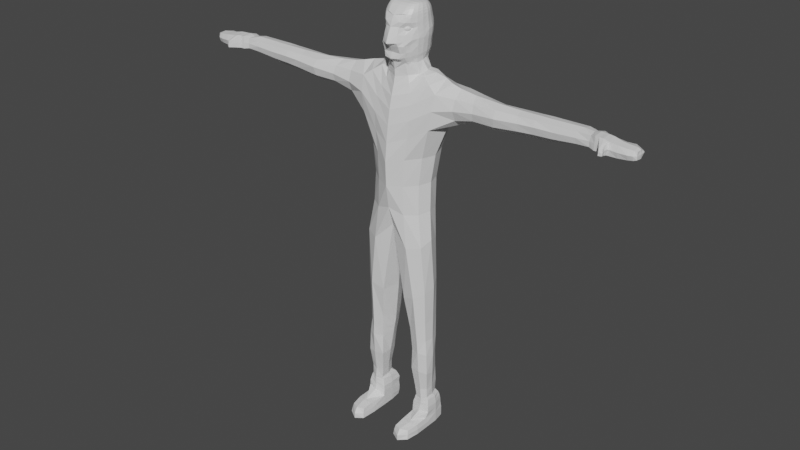 # Source: NPC1.blend  (saved by Blender 3.1.7; exported with 4.5.12 LTS)
import bpy
from mathutils import Matrix  # noqa: F401  (used for matrix-valued properties, if any)

bpy.ops.wm.read_factory_settings(use_empty=True)
scene = bpy.context.scene
scene.name = 'Scene'

# ---- collections
col_collection = bpy.data.collections.new('Collection'); scene.collection.children.link(col_collection)

# ---- materials (node trees are filled in below, after node groups)
mat_material = bpy.data.materials.new('Material')
mat_material.alpha_threshold = 0.0
mat_material.use_transparent_shadow = False
mat_material.line_color = (0.0, 0.0, 0.0, 1.0)

# ---- material node trees
mat_material.use_nodes = True; mat_material.node_tree.nodes.clear()
_N = mat_material.node_tree.nodes; _L = mat_material.node_tree.links
n0 = _N.new('ShaderNodeOutputMaterial'); n0.name = 'Material Output'; n0.location = (300, 300)
n1 = _N.new('ShaderNodeBsdfPrincipled'); n1.name = 'Principled BSDF'; n1.location = (10, 300)
n1.distribution = 'GGX'
n1.subsurface_method = 'RANDOM_WALK_SKIN'
n1.inputs[2].default_value = 0.4
n1.inputs[3].default_value = 1.45
n1.inputs[27].default_value = (0.0, 0.0, 0.0, 1.0)
n1.inputs[28].default_value = 1.0
_L.new(n1.outputs[0], n0.inputs[0])
n0.is_active_output = True

# ---- world
world_world = bpy.data.worlds.new('World'); scene.world = world_world
world_world.use_nodes = True; world_world.node_tree.nodes.clear()
_N = world_world.node_tree.nodes; _L = world_world.node_tree.links
n0 = _N.new('ShaderNodeOutputWorld'); n0.name = 'World Output'; n0.location = (300, 300)
n1 = _N.new('ShaderNodeBackground'); n1.name = 'Background'; n1.location = (10, 300)
n1.inputs[0].default_value = (0.05088, 0.05088, 0.05088, 1.0)
_L.new(n1.outputs[0], n0.inputs[0])
n0.is_active_output = True
world_world.color = (0.05088, 0.05088, 0.05088)
world_world.use_sun_shadow = False
world_world.sun_shadow_jitter_overblur = 0.0

# ---- meshes
me_cube = bpy.data.meshes.new('Cube')
me_cube.from_pydata([(0.4589, 0.1619, 4.434), (0.5248, 0.1221, 2.042), (0.4238, -0.2248, 4.399), (0.5623, -0.2052, 1.985), (0.0, 0.2297, 3.536), (0.0, -0.4859, 4.363), (0.0, -0.3232, 3.656), (0.0, 0.4239, 4.424), (0.5255, -0.2867, 3.382), (0.2856, -0.2409, 1.832), (0.4825, 0.139, 3.396), (0.2656, 0.191, 1.906), (0.3103, 0.1309, 1.4), (0.3124, -0.2173, 1.42), (0.5959, -0.2039, 1.399), (0.5404, 0.09476, 1.334), (0.3776, 0.07781, 0.7805), (0.3497, -0.1808, 0.6925), (0.5804, -0.1649, 0.7136), (0.5359, 0.1305, 0.7482), (0.3569, 0.1614, 0.5119), (0.3515, -0.1656, 0.5053), (0.6074, -0.162, 0.5079), (0.5732, 0.1562, 0.5002), (0.3173, 0.2143, 0.3801), (0.3206, -0.1876, 0.3802), (0.6323, -0.1881, 0.3804), (0.6033, 0.1762, 0.3749), (0.3299, 0.198, 0.02347), (0.3109, -0.1957, 0.0132), (0.6398, -0.1957, 0.0132), (0.6157, 0.1914, 0.02572), (0.6155, 0.1916, 0.1932), (0.3177, 0.2138, 0.1928), (0.3142, -0.2024, 0.1937), (0.6227, -0.2372, 0.1908), (0.329, -0.7241, 0.01587), (0.6151, -0.7018, 0.02209), (0.3486, -0.6848, 0.1759), (0.5933, -0.6637, 0.1686), (0.6914, 0.2333, 5.434), (0.6167, -0.2626, 5.345), (0.0, 0.4513, 5.347), (0.0, -0.4717, 5.054), (0.4068, 0.226, 6.114), (0.4009, -0.09247, 6.096), (0.0, 0.3538, 5.98), (0.0, -0.3045, 5.92), (1.294, 0.1444, 5.651), (1.32, -0.1401, 5.639), (1.262, 0.1947, 5.931), (1.308, -0.1167, 5.884), (2.088, 0.0696, 5.672), (2.103, -0.1572, 5.692), (2.121, 0.1273, 5.916), (2.051, -0.1219, 5.901), (2.563, 0.08432, 5.688), (2.626, -0.1432, 5.719), (2.508, 0.1095, 5.935), (2.663, -0.1319, 5.916), (3.219, 0.07021, 5.765), (3.216, -0.1543, 5.768), (3.202, 0.07512, 5.925), (3.228, -0.142, 5.932), (3.364, 0.1009, 5.751), (3.367, -0.1914, 5.755), (3.366, 0.07821, 5.922), (3.367, -0.1738, 5.955), (3.502, 0.1079, 5.737), (3.51, -0.2088, 5.749), (3.532, 0.05391, 5.907), (3.511, -0.1922, 5.941), (3.795, 0.04979, 5.763), (3.803, -0.186, 5.755), (3.796, 0.04849, 5.901), (3.8, -0.1828, 5.908), (3.907, 0.003695, 5.791), (3.921, -0.1549, 5.774), (3.904, 0.003908, 5.87), (3.919, -0.1506, 5.889), (3.472, -0.3569, 5.873), (3.472, -0.3649, 5.784), (3.519, -0.3308, 5.875), (3.522, -0.3376, 5.781), (0.7236, 0.2586, 5.963), (0.6831, -0.1946, 5.895), (0.0, 0.4225, 5.79), (0.0, -0.3987, 5.567), (0.0, 0.2848, 6.216), (0.0, -0.2744, 6.16), (0.2421, 0.1943, 6.274), (0.2426, -0.05901, 6.254), (0.0, 0.3946, 6.482), (0.0, -0.3365, 6.437), (0.2526, 0.2665, 6.497), (0.2761, -0.08114, 6.448), (0.0, 0.4004, 6.979), (0.0, -0.04566, 7.135), (0.2058, 0.215, 7.094), (0.2274, -0.0002456, 7.121), (0.2443, 0.2497, 7.005), (0.2721, -0.08338, 7.021), (0.0, 0.2915, 7.108), (0.0, -0.2328, 7.03), (0.0, -0.3691, 6.812), (0.2722, 0.2693, 6.819), (0.2841, -0.09356, 6.801), (0.0, 0.4305, 6.778), (0.4547, 0.1543, 3.931), (0.4411, -0.2459, 3.913), (0.5102, -0.03641, 4.417), (0.3111, -0.3943, 3.343), (0.2676, 0.3157, 4.441), (0.5835, -0.102, 3.476), (0.2364, 0.3235, 3.325), (0.2353, -0.3748, 4.376), (0.0, 0.4472, 4.91), (0.0, -0.4297, 3.983), (0.2075, -0.01299, 1.692), (0.0, 0.4806, 3.914), (0.446, -0.3006, 1.888), (0.5888, -0.03539, 2.029), (0.4045, 0.2094, 2.015), (0.0, -0.1036, 3.495), (0.2145, -0.3155, 2.402), (0.5677, -0.2329, 2.552), (0.5266, 0.1141, 2.71), (0.1993, 0.1949, 2.621), (0.2405, -0.01647, 1.504), (0.4673, -0.2757, 1.432), (0.6116, -0.04977, 1.359), (0.4229, 0.15, 1.35), (0.5359, 0.1119, 1.63), (0.2879, 0.1631, 1.627), (0.3014, -0.2263, 1.603), (0.5673, -0.1937, 1.662), (0.3392, -0.04627, 0.7567), (0.4737, -0.2043, 0.6998), (0.592, -0.04197, 0.7346), (0.4518, 0.1563, 0.7737), (0.5303, 0.1165, 1.029), (0.3403, 0.1111, 1.058), (0.3092, -0.2295, 1.071), (0.6096, -0.2077, 1.044), (0.332, 0.007571, 0.5081), (0.491, -0.2051, 0.5105), (0.6139, 0.01549, 0.5043), (0.4698, 0.1933, 0.5081), (0.5817, -0.163, 0.5514), (0.5338, 0.1176, 0.5614), (0.3861, 0.08102, 0.5824), (0.3712, -0.174, 0.5415), (0.3113, 0.01342, 0.3804), (0.4839, -0.2123, 0.3828), (0.6385, 0.01333, 0.3795), (0.4751, 0.2216, 0.3804), (0.6213, -0.1771, 0.4419), (0.5955, 0.1662, 0.4395), (0.3325, 0.1949, 0.4396), (0.3374, -0.1765, 0.4411), (0.3118, 0.0133, 0.01368), (0.4753, -0.1957, 0.0132), (0.6397, 0.01339, 0.01328), (0.4753, 0.2184, 0.01495), (0.6157, 0.1918, 0.104), (0.3245, 0.2052, 0.2869), (0.3122, -0.1986, 0.1034), (0.635, -0.1898, 0.2869), (0.6071, 0.181, 0.2863), (0.3203, 0.2106, 0.1032), (0.3145, -0.1942, 0.2873), (0.6396, -0.1976, 0.1028), (0.311, 0.01328, 0.1927), (0.6398, 0.01337, 0.1926), (0.4798, -0.4673, 0.2069), (0.4751, 0.2221, 0.1927), (0.4683, -0.7913, -0.004852), (0.3386, -0.7121, 0.1007), (0.6055, -0.6866, 0.0984), (0.4688, -0.7286, 0.1851), (0.3112, -0.465, 0.0134), (0.3411, -0.4973, 0.1967), (0.6221, -0.4751, 0.1849), (0.6398, -0.4644, 0.0132), (0.752, 0.02447, 5.342), (0.3643, 0.3718, 5.373), (0.3069, -0.3608, 5.169), (0.0, 0.4438, 5.618), (0.5287, 0.1909, 4.923), (0.4802, -0.2178, 4.857), (0.0, -0.4998, 4.752), (0.8371, 0.01831, 6.047), (0.3486, 0.3528, 5.822), (0.3224, -0.3043, 5.68), (0.0, 0.3231, 6.064), (0.7461, 0.3301, 5.8), (0.665, -0.2626, 5.651), (0.0, -0.4372, 5.329), (1.301, -0.02107, 5.585), (1.262, 0.01261, 5.969), (1.303, 0.2407, 5.795), (1.33, -0.1727, 5.76), (0.9912, -0.1209, 5.554), (0.9928, -0.1293, 5.881), (1.018, 0.2508, 5.649), (1.004, 0.2374, 5.951), (2.121, -0.04419, 5.608), (2.053, -0.002145, 5.942), (2.086, 0.1318, 5.79), (2.086, -0.1808, 5.811), (1.695, -0.1755, 5.656), (1.691, -0.1396, 5.9), (1.69, 0.1343, 5.901), (1.69, 0.08619, 5.649), (2.509, -0.05176, 5.628), (2.607, -0.01866, 5.952), (2.516, 0.1342, 5.809), (2.676, -0.1652, 5.826), (2.339, -0.1284, 5.913), (2.32, 0.119, 5.924), (2.341, 0.07503, 5.678), (2.337, -0.1473, 5.707), (3.205, -0.03841, 5.761), (3.209, -0.02012, 5.944), (3.208, 0.08532, 5.847), (3.218, -0.1556, 5.85), (3.072, 0.1016, 5.942), (3.085, 0.0992, 5.729), (3.012, -0.1452, 5.756), (3.017, -0.1306, 5.923), (3.365, -0.0347, 5.751), (3.366, -0.0116, 5.964), (3.365, 0.1172, 5.848), (3.365, -0.1863, 5.855), (3.306, -0.1852, 5.752), (3.307, -0.1724, 5.958), (3.3, 0.09942, 5.937), (3.305, 0.09936, 5.749), (3.507, -0.04539, 5.738), (3.512, -0.03109, 5.961), (3.518, 0.1165, 5.839), (3.529, -0.2237, 5.843), (3.437, 0.0696, 5.916), (3.43, 0.1061, 5.745), (3.434, -0.1989, 5.746), (3.435, -0.1805, 5.957), (3.814, -0.05849, 5.732), (3.794, -0.06346, 5.923), (3.806, 0.09642, 5.83), (3.801, -0.2153, 5.831), (3.664, 0.042, 5.898), (3.665, 0.0705, 5.752), (3.663, -0.2014, 5.748), (3.662, -0.197, 5.924), (3.926, -0.05935, 5.767), (3.92, -0.05809, 5.892), (3.921, 0.03629, 5.831), (3.922, -0.1591, 5.832), (3.88, -0.1729, 5.763), (3.878, -0.1682, 5.9), (3.867, 0.02341, 5.882), (3.87, 0.02622, 5.778), (3.473, -0.3629, 5.829), (3.522, -0.3358, 5.829), (3.498, -0.3531, 5.781), (3.497, -0.3459, 5.875), (3.425, -0.2737, 5.908), (3.506, -0.2726, 5.904), (3.507, -0.2826, 5.766), (3.424, -0.2842, 5.772), (0.4872, 0.08506, 6.119), (0.2228, 0.3011, 5.999), (0.2154, -0.2098, 5.965), (0.5489, 0.2427, 6.027), (0.5393, -0.1523, 5.999), (0.0, 0.3899, 5.898), (0.0, -0.3499, 5.764), (0.2476, -0.06611, 6.324), (0.2603, 0.05409, 6.271), (0.167, 0.2573, 6.25), (0.1799, -0.1786, 6.233), (0.3047, -0.06752, 6.099), (0.0, -0.2746, 6.048), (0.2988, 0.206, 6.13), (0.0, -0.4675, 6.585), (0.3049, 0.09984, 6.464), (0.1728, 0.3516, 6.499), (0.1954, -0.2758, 6.433), (0.0, 0.33, 6.341), (0.2452, 0.2377, 6.372), (0.0, -0.2978, 6.282), (0.0, 0.1422, 7.136), (0.2957, 0.1014, 7.021), (0.1724, 0.3465, 6.992), (0.1946, -0.1881, 7.024), (0.2585, 0.2564, 6.925), (0.2994, -0.09511, 6.63), (0.0, 0.425, 6.893), (0.2221, 0.1222, 7.111), (0.1609, 0.2527, 7.097), (0.1756, -0.03204, 7.13), (0.2237, 0.2346, 7.062), (0.2524, -0.04886, 7.087), (0.0, 0.3609, 7.051), (0.0, -0.1639, 7.092), (0.0, -0.2956, 6.964), (0.2719, 0.2786, 6.665), (0.2779, -0.1025, 6.927), (0.0, 0.4234, 6.645), (0.1794, -0.22, 6.782), (0.1855, 0.3795, 6.813), (0.3246, 0.09806, 6.813), (0.3275, 0.1024, 6.639), (0.1791, 0.3721, 6.669), (0.1864, -0.3009, 6.6), (0.1874, -0.1351, 7.09), (0.1644, 0.3126, 7.052), (0.2632, 0.1109, 7.079), (0.1759, -0.2531, 6.95), (0.179, 0.3642, 6.914), (0.1668, 0.1334, 7.126), (0.2832, 0.09906, 6.36), (0.1788, -0.2291, 6.313), (0.3128, 0.097, 6.934), (0.1768, 0.2804, 6.09), (0.3418, 0.07284, 6.132), (0.1728, 0.3064, 6.36), (0.2718, -0.257, 5.843), (0.2854, 0.3271, 5.923), (0.689, 0.07648, 6.078), (3.466, -0.2838, 5.762), (3.421, -0.2781, 5.842), (3.514, -0.2788, 5.837), (3.502, -0.3572, 5.828), (3.884, -0.05889, 5.744), (3.881, 0.08046, 5.831), (3.876, -0.05858, 5.914), (3.931, -0.05891, 5.832), (3.662, -0.06122, 5.936), (3.664, -0.2259, 5.834), (3.664, -0.06015, 5.73), (3.879, -0.1967, 5.831), (3.432, -0.01782, 5.964), (3.467, -0.2726, 5.916), (3.431, -0.03794, 5.747), (3.666, 0.09896, 5.831), (3.305, -0.03474, 5.748), (3.303, 0.1177, 5.848), (3.304, -0.01035, 5.967), (3.432, 0.1201, 5.845), (3.064, -0.02266, 5.963), (3.004, -0.1609, 5.842), (3.067, -0.04305, 5.721), (3.307, -0.1813, 5.854), (2.357, -0.1748, 5.823), (2.324, -0.04451, 5.615), (2.326, 0.1348, 5.795), (3.076, 0.1157, 5.839), (1.66, -0.05699, 5.56), (1.699, 0.1554, 5.781), (1.65, -0.001876, 5.953), (2.319, -0.01288, 5.949), (1.004, 0.01688, 6.003), (1.033, 0.3461, 5.821), (0.9785, -0.01538, 5.456), (1.718, -0.2074, 5.79), (0.3269, -0.3533, 5.451), (0.3596, 0.3715, 5.642), (0.1782, -0.1838, 6.076), (0.2583, -0.3737, 4.815), (0.5755, -0.02078, 4.87), (0.9908, -0.1847, 5.714), (0.4785, -0.47, 0.01536), (0.4975, -0.5295, 0.2083), (0.6409, -0.4674, 0.1041), (0.4696, -0.7923, 0.08669), (0.4753, 0.2221, 0.287), (0.4749, -0.2342, 0.2867), (0.6396, 0.0133, 0.287), (0.3109, 0.01339, 0.287), (0.3109, 0.01336, 0.1029), (0.6398, 0.01336, 0.1029), (0.3205, -0.4813, 0.1083), (0.4753, 0.01341, 0.0132), (0.4892, -0.2111, 0.4458), (0.4756, 0.2073, 0.44), (0.3217, 0.01278, 0.4394), (0.4753, 0.2223, 0.1029), (0.4886, -0.2072, 0.5469), (0.4514, 0.1401, 0.5748), (0.3552, -0.03456, 0.5662), (0.6281, 0.01387, 0.4393), (0.2972, -0.04242, 1.075), (0.6111, -0.05833, 1.018), (0.4698, -0.2532, 1.064), (0.5858, -0.02397, 0.5583), (0.5915, -0.04233, 1.658), (0.2252, -0.01445, 1.597), (0.457, -0.281, 1.629), (0.4328, 0.1553, 1.042), (0.1367, -0.02036, 2.407), (0.3942, 0.2235, 2.703), (0.6018, -0.04305, 2.619), (0.4241, -0.3534, 2.483), (0.2503, -0.3769, 3.901), (0.311, 0.3494, 4.951), (0.2076, 0.4037, 3.89), (0.523, -0.06041, 3.943), (0.4124, 0.1898, 1.623), (0.2641, -0.07235, 6.381), (0.2046, 0.234, 6.287), (0.1423, -0.214, 6.259), (0.0, -0.3805, 6.529), (0.2995, 0.007652, 6.456), (0.2143, 0.316, 6.503), (0.1413, -0.3268, 6.427), (0.0, 0.3677, 6.399), (0.241, 0.212, 6.326), (0.0, 0.04471, 7.141), (0.2937, 0.001791, 7.022), (0.2094, 0.3021, 6.998), (0.1369, -0.2224, 7.025), (0.2521, 0.2535, 6.968), (0.2892, -0.08855, 6.533), (0.0, 0.4152, 6.939), (0.2275, 0.05445, 7.119), (0.1876, 0.2312, 7.095), (0.1319, -0.0425, 7.133), (0.2137, 0.225, 7.082), (0.264, -0.06901, 7.057), (0.0, 0.3328, 7.082), (0.0, -0.2015, 7.06), (0.0, -0.3398, 6.89), (0.2765, 0.277, 6.749), (0.2784, -0.1146, 6.869), (0.0, 0.4292, 6.714), (0.1155, -0.319, 6.811), (0.2312, 0.3314, 6.819), (0.311, -0.007261, 6.8), (0.2538, 0.1322, 6.294), (0.1179, 0.271, 6.264), (0.2033, -0.1502, 6.27), (0.0, -0.4229, 6.701), (0.2853, 0.1942, 6.481), (0.1236, 0.3776, 6.49), (0.2348, -0.186, 6.436), (0.0, 0.2975, 6.29), (0.2493, 0.2599, 6.426), (0.0, -0.3646, 6.338), (0.0, 0.2287, 7.125), (0.2758, 0.1863, 7.015), (0.1282, 0.3791, 6.985), (0.2363, -0.1507, 7.023), (0.2654, 0.2619, 6.877), (0.2894, -0.09431, 6.71), (0.0, 0.4297, 6.839), (0.2139, 0.1802, 7.102), (0.1242, 0.2759, 7.102), (0.2074, -0.01688, 7.125), (0.2346, 0.2435, 7.036), (0.2392, -0.02437, 7.109), (0.0, 0.3825, 7.016), (0.0, -0.1138, 7.117), (0.0, -0.2647, 7.005), (0.2603, 0.2713, 6.58), (0.2762, -0.09396, 6.978), (0.0, 0.4126, 6.569), (0.2456, -0.1483, 6.786), (0.1318, 0.4095, 6.796), (0.3063, 0.1927, 6.816), (0.3325, 0.1035, 6.738), (0.3145, 0.09809, 6.543), (0.321, 0.00605, 6.633), (0.3091, 0.202, 6.651), (0.1852, 0.3822, 6.747), (0.1718, 0.3614, 6.586), (0.2268, 0.3319, 6.672), (0.1246, 0.4015, 6.658), (0.186, -0.2715, 6.692), (0.1938, -0.3152, 6.535), (0.1243, -0.3854, 6.59), (0.2536, -0.1993, 6.617), (0.1925, -0.1644, 7.059), (0.1814, -0.09281, 7.114), (0.2247, -0.1017, 7.088), (0.1382, -0.155, 7.091), (0.1684, 0.3323, 7.024), (0.1616, 0.2874, 7.077), (0.1251, 0.3425, 7.051), (0.1957, 0.2762, 7.055), (0.281, 0.1055, 7.053), (0.2438, 0.117, 7.098), (0.2471, 0.1814, 7.07), (0.2666, 0.02698, 7.085), (0.1905, -0.2202, 6.989), (0.1849, -0.266, 6.874), (0.2323, -0.2009, 6.94), (0.1758, 0.3567, 6.956), (0.1824, 0.3717, 6.868), (0.22, 0.3146, 6.92), (0.1308, 0.4013, 6.905), (0.1711, 0.04999, 7.133), (0.1633, 0.2036, 7.114), (0.1969, 0.1275, 7.12), (0.1272, 0.1392, 7.131), (0.2952, 0.1011, 6.403), (0.2723, 0.08498, 6.328), (0.2769, 0.0353, 6.35), (0.2707, 0.1725, 6.368), (0.1779, -0.2716, 6.36), (0.1787, -0.1991, 6.282), (0.1376, -0.2605, 6.301), (0.2086, -0.1654, 6.308), (0.3062, 0.09855, 6.981), (0.3183, 0.09706, 6.878), (0.3055, -0.006498, 6.928), (0.2919, 0.1863, 6.931), (0.1743, 0.3381, 6.417), (0.1674, 0.2743, 6.312), (0.2104, 0.2805, 6.371), (0.1282, 0.3216, 6.347), (0.1233, 0.2882, 6.303), (0.2068, 0.2517, 6.325), (0.2125, 0.3069, 6.428), (0.2985, 0.1882, 6.878), (0.3082, -0.01057, 6.869), (0.3011, -0.004061, 6.979), (0.1201, -0.3398, 6.347), (0.2613, 0.1514, 6.329), (0.2897, 0.01826, 6.394), (0.1254, 0.2192, 7.119), (0.1914, 0.1896, 7.109), (0.2025, 0.05375, 7.127), (0.1317, 0.4071, 6.855), (0.2257, 0.322, 6.873), (0.215, 0.3091, 6.961), (0.2341, -0.2053, 6.871), (0.1226, -0.3217, 6.888), (0.1196, -0.2604, 6.994), (0.2481, 0.0426, 7.106), (0.2313, 0.1799, 7.09), (0.2625, 0.1842, 7.046), (0.1901, 0.2573, 7.077), (0.1241, 0.315, 7.079), (0.1266, 0.3631, 7.02), (0.1351, -0.1082, 7.116), (0.2156, -0.06649, 7.112), (0.2324, -0.1275, 7.058), (0.2361, -0.1973, 6.549), (0.1336, -0.3677, 6.541), (0.1155, -0.359, 6.705), (0.1176, 0.3915, 6.579), (0.2187, 0.3229, 6.587), (0.2325, 0.3367, 6.752), (0.2951, 0.1974, 6.562), (0.31, 0.003068, 6.536), (0.3153, -0.003027, 6.717), (0.3149, 0.2018, 6.743), (0.13, 0.4089, 6.73), (0.2561, -0.171, 6.7), (0.14, -0.1902, 7.06), (0.2028, 0.2915, 7.029), (0.2823, 0.0123, 7.057), (0.2349, -0.1795, 6.987), (0.1296, 0.3921, 6.948), (0.1294, 0.04631, 7.138), (0.279, 0.1877, 6.416), (0.2236, -0.1779, 6.365), (0.2854, 0.1867, 6.976), (0.129, 0.3574, 6.404), (0.1709, -0.2077, 6.735), (0.2198, -0.2052, 6.761), (0.1684, -0.2519, 6.761), (0.1205, -0.2375, 6.761), (0.1422, -0.1819, 6.761), (0.2036, -0.162, 6.761), (0.1995, -0.2335, 6.803), (0.1382, -0.2534, 6.803), (0.122, -0.2102, 6.803), (0.1734, -0.1635, 6.803), (0.2213, -0.1779, 6.803), (0.1709, -0.2077, 6.829), (0.1694, -0.2337, 6.742), (0.1996, -0.2063, 6.742), (0.1981, -0.2322, 6.757), (0.2189, -0.1794, 6.757), (0.1901, -0.1808, 6.742), (0.1412, -0.2252, 6.742), (0.1398, -0.2512, 6.757), (0.154, -0.1925, 6.742), (0.1244, -0.21, 6.757), (0.1733, -0.1657, 6.757), (0.2293, -0.1887, 6.782), (0.2198, -0.1633, 6.782), (0.1863, -0.2488, 6.782), (0.2165, -0.2214, 6.782), (0.122, -0.2521, 6.782), (0.1502, -0.2606, 6.782), (0.1253, -0.194, 6.782), (0.1125, -0.2267, 6.782), (0.1916, -0.1548, 6.782), (0.1555, -0.1665, 6.782), (0.2174, -0.2054, 6.807), (0.1685, -0.2497, 6.807), (0.1229, -0.236, 6.807), (0.1436, -0.1832, 6.807), (0.202, -0.1642, 6.807), (0.1877, -0.2229, 6.822), (0.2005, -0.1902, 6.822), (0.1517, -0.2346, 6.822), (0.1422, -0.2091, 6.822), (0.1724, -0.1817, 6.822)], [], [(408, 132, 15, 131), (407, 110, 2, 109), (406, 112, 0, 108), (405, 116, 42, 185), (404, 115, 5, 117), (403, 125, 8, 111), (402, 126, 10, 113), (401, 127, 4, 114), (400, 124, 6, 123), (399, 140, 19, 139), (398, 134, 13, 129), (397, 133, 12, 128), (396, 135, 14, 130), (395, 148, 22, 146), (394, 142, 17, 137), (393, 143, 18, 138), (392, 141, 16, 136), (391, 156, 26, 154), (390, 150, 20, 144), (389, 149, 23, 147), (388, 151, 21, 145), (387, 164, 31, 163), (386, 158, 24, 152), (385, 157, 27, 155), (384, 159, 25, 153), (383, 162, 30, 161), (382, 180, 36, 177), (381, 171, 30, 162), (380, 169, 28, 160), (379, 165, 33, 172), (378, 167, 35, 173), (377, 170, 34, 174), (376, 168, 32, 175), (375, 177, 36, 176), (374, 182, 39, 178), (373, 181, 38, 179), (372, 183, 37, 176), (371, 202, 49, 201), (370, 188, 40, 184), (369, 189, 41, 186), (368, 281, 91, 441, 280), (367, 187, 86, 192), (366, 196, 85, 193), (365, 210, 53, 209), (364, 204, 48, 198), (363, 205, 50, 200), (362, 203, 51, 199), (361, 218, 59, 215), (360, 211, 55, 207), (359, 212, 54, 208), (358, 213, 52, 206), (357, 226, 62, 224), (356, 219, 58, 216), (355, 220, 56, 214), (354, 221, 57, 217), (353, 234, 65, 233), (352, 227, 60, 222), (351, 228, 61, 225), (350, 229, 63, 223), (349, 242, 70, 240), (348, 235, 67, 231), (347, 236, 66, 232), (346, 237, 64, 230), (345, 250, 74, 248), (344, 243, 68, 238), (343, 266, 80, 265), (342, 245, 71, 239), (341, 258, 77, 257), (340, 251, 72, 246), (339, 252, 73, 249), (338, 253, 75, 247), (337, 256, 78, 255), (336, 259, 79, 255), (335, 260, 78, 256), (334, 261, 76, 254), (333, 264, 83, 263), (332, 267, 82, 263), (331, 269, 81, 262), (330, 268, 83, 264), (329, 274, 85, 191), (328, 273, 84, 192), (327, 276, 87, 193), (569, 416, 92, 444), (325, 283, 90, 439, 278), (324, 194, 88, 440, 279), (568, 422, 100, 450), (567, 409, 95, 445), (566, 447, 94, 443), (565, 418, 97, 427), (564, 424, 96, 451), (563, 465, 101, 452), (562, 429, 101, 419), (561, 459, 100, 420), (560, 431, 103, 421), (559, 454, 106, 467), (558, 435, 107, 468), (557, 433, 105, 469), (556, 470, 311, 438), (555, 471, 312, 472), (554, 464, 306, 473), (553, 474, 310, 437), (552, 475, 313, 476), (551, 466, 308, 477), (550, 478, 309, 436), (549, 479, 314, 480), (548, 423, 296, 481), (547, 482, 294, 452), (546, 483, 315, 484), (545, 462, 304, 485), (544, 486, 293, 451), (543, 487, 316, 488), (542, 428, 301, 489), (541, 490, 292, 450), (540, 491, 317, 492), (539, 460, 302, 493), (538, 494, 294, 421), (537, 495, 318, 305), (536, 434, 307, 496), (535, 497, 293, 420), (534, 498, 319, 499), (533, 455, 297, 500), (532, 501, 300, 458), (531, 502, 320, 503), (530, 449, 291, 504), (529, 505, 285, 413), (507, 506, 321), (528, 417, 289, 508), (527, 509, 287, 415), (411, 280, 510), (510, 512, 322), (526, 513, 292, 419), (525, 514, 323, 515), (524, 453, 295, 516), (283, 324, 279, 410, 90), (44, 271, 324, 283), (271, 46, 194, 324), (281, 325, 278, 91), (45, 270, 325, 281), (270, 44, 283, 325), (523, 517, 286, 414), (522, 518, 326, 519), (521, 446, 288, 520), (274, 327, 193, 85), (45, 272, 327, 274), (272, 47, 276, 327), (275, 328, 192, 86), (46, 271, 328, 275), (271, 44, 273, 328), (273, 329, 191, 84), (44, 270, 329, 273), (270, 45, 274, 329), (269, 330, 264, 81), (65, 244, 330, 269), (244, 69, 268, 330), (266, 331, 262, 80), (67, 233, 331, 266), (233, 65, 269, 331), (268, 332, 263, 83), (69, 241, 332, 268), (241, 71, 267, 332), (265, 333, 263, 82), (80, 262, 333, 265), (262, 81, 264, 333), (258, 334, 254, 77), (73, 246, 334, 258), (246, 72, 261, 334), (261, 335, 256, 76), (72, 248, 335, 261), (248, 74, 260, 335), (260, 336, 255, 78), (74, 247, 336, 260), (247, 75, 259, 336), (257, 337, 255, 79), (77, 254, 337, 257), (254, 76, 256, 337), (250, 338, 247, 74), (70, 239, 338, 250), (239, 71, 253, 338), (253, 339, 249, 75), (71, 241, 339, 253), (241, 69, 252, 339), (252, 340, 246, 73), (69, 238, 340, 252), (238, 68, 251, 340), (259, 341, 257, 79), (75, 249, 341, 259), (249, 73, 258, 341), (242, 342, 239, 70), (66, 231, 342, 242), (231, 67, 245, 342), (267, 343, 265, 82), (71, 245, 343, 267), (245, 67, 266, 343), (244, 344, 238, 69), (65, 230, 344, 244), (230, 64, 243, 344), (251, 345, 248, 72), (68, 240, 345, 251), (240, 70, 250, 345), (234, 346, 230, 65), (61, 222, 346, 234), (222, 60, 237, 346), (237, 347, 232, 64), (60, 224, 347, 237), (224, 62, 236, 347), (236, 348, 231, 66), (62, 223, 348, 236), (223, 63, 235, 348), (243, 349, 240, 68), (64, 232, 349, 243), (232, 66, 242, 349), (226, 350, 223, 62), (58, 215, 350, 226), (215, 59, 229, 350), (229, 351, 225, 63), (59, 217, 351, 229), (217, 57, 228, 351), (228, 352, 222, 61), (57, 214, 352, 228), (214, 56, 227, 352), (235, 353, 233, 67), (63, 225, 353, 235), (225, 61, 234, 353), (218, 354, 217, 59), (55, 209, 354, 218), (209, 53, 221, 354), (221, 355, 214, 57), (53, 206, 355, 221), (206, 52, 220, 355), (220, 356, 216, 56), (52, 208, 356, 220), (208, 54, 219, 356), (227, 357, 224, 60), (56, 216, 357, 227), (216, 58, 226, 357), (210, 358, 206, 53), (49, 198, 358, 210), (198, 48, 213, 358), (213, 359, 208, 52), (48, 200, 359, 213), (200, 50, 212, 359), (212, 360, 207, 54), (50, 199, 360, 212), (199, 51, 211, 360), (219, 361, 215, 58), (54, 207, 361, 219), (207, 55, 218, 361), (205, 362, 199, 50), (84, 191, 362, 205), (191, 85, 203, 362), (204, 363, 200, 48), (40, 195, 363, 204), (195, 84, 205, 363), (202, 364, 198, 49), (41, 184, 364, 202), (184, 40, 204, 364), (211, 365, 209, 55), (51, 201, 365, 211), (201, 49, 210, 365), (197, 366, 193, 87), (43, 186, 366, 197), (186, 41, 196, 366), (195, 367, 192, 84), (40, 185, 367, 195), (185, 42, 187, 367), (282, 368, 280, 411, 89), (47, 272, 368, 282), (272, 45, 281, 368), (190, 369, 186, 43), (5, 115, 369, 190), (115, 2, 189, 369), (189, 370, 184, 41), (2, 110, 370, 189), (110, 0, 188, 370), (203, 371, 201, 51), (85, 196, 371, 203), (196, 41, 202, 371), (180, 372, 176, 36), (29, 161, 372, 180), (161, 30, 183, 372), (182, 373, 179, 39), (35, 174, 373, 182), (174, 34, 181, 373), (183, 374, 178, 37), (30, 171, 374, 183), (171, 35, 182, 374), (178, 375, 176, 37), (39, 179, 375, 178), (179, 38, 177, 375), (165, 376, 175, 33), (24, 155, 376, 165), (155, 27, 168, 376), (167, 377, 174, 35), (26, 153, 377, 167), (153, 25, 170, 377), (168, 378, 173, 32), (27, 154, 378, 168), (154, 26, 167, 378), (170, 379, 172, 34), (25, 152, 379, 170), (152, 24, 165, 379), (166, 380, 160, 29), (34, 172, 380, 166), (172, 33, 169, 380), (164, 381, 162, 31), (32, 173, 381, 164), (173, 35, 171, 381), (181, 382, 177, 38), (34, 166, 382, 181), (166, 29, 180, 382), (160, 383, 161, 29), (28, 163, 383, 160), (163, 31, 162, 383), (156, 384, 153, 26), (22, 145, 384, 156), (145, 21, 159, 384), (158, 385, 155, 24), (20, 147, 385, 158), (147, 23, 157, 385), (159, 386, 152, 25), (21, 144, 386, 159), (144, 20, 158, 386), (169, 387, 163, 28), (33, 175, 387, 169), (175, 32, 164, 387), (148, 388, 145, 22), (18, 137, 388, 148), (137, 17, 151, 388), (150, 389, 147, 20), (16, 139, 389, 150), (139, 19, 149, 389), (151, 390, 144, 21), (17, 136, 390, 151), (136, 16, 150, 390), (157, 391, 154, 27), (23, 146, 391, 157), (146, 22, 156, 391), (142, 392, 136, 17), (13, 128, 392, 142), (128, 12, 141, 392), (140, 393, 138, 19), (15, 130, 393, 140), (130, 14, 143, 393), (143, 394, 137, 18), (14, 129, 394, 143), (129, 13, 142, 394), (149, 395, 146, 23), (19, 138, 395, 149), (138, 18, 148, 395), (132, 396, 130, 15), (1, 121, 396, 132), (121, 3, 135, 396), (134, 397, 128, 13), (9, 118, 397, 134), (118, 11, 133, 397), (135, 398, 129, 14), (3, 120, 398, 135), (120, 9, 134, 398), (141, 399, 139, 16), (12, 131, 399, 141), (131, 15, 140, 399), (127, 400, 123, 4), (11, 118, 400, 127), (118, 9, 124, 400), (126, 401, 114, 10), (1, 122, 401, 126), (122, 11, 127, 401), (125, 402, 113, 8), (3, 121, 402, 125), (121, 1, 126, 402), (124, 403, 111, 6), (9, 120, 403, 124), (120, 3, 125, 403), (111, 404, 117, 6), (8, 109, 404, 111), (109, 2, 115, 404), (188, 405, 185, 40), (0, 112, 405, 188), (112, 7, 116, 405), (114, 406, 108, 10), (4, 119, 406, 114), (119, 7, 112, 406), (113, 407, 109, 8), (10, 108, 407, 113), (108, 0, 110, 407), (133, 408, 131, 12), (11, 122, 408, 133), (122, 1, 132, 408), (518, 521, 520, 326), (279, 440, 521, 518), (440, 88, 446, 521), (417, 522, 519, 289), (90, 410, 522, 417), (410, 279, 518, 522), (447, 523, 414, 94), (289, 519, 523, 447), (519, 326, 517, 523), (514, 524, 516, 323), (311, 469, 524, 514), (469, 105, 453, 524), (434, 525, 515, 307), (106, 438, 525, 434), (438, 311, 514, 525), (465, 526, 419, 101), (307, 515, 526, 465), (515, 323, 513, 526), (510, 441, 512), (280, 441, 510), (441, 91, 277, 512), (411, 510, 511), (511, 510, 322), (89, 411, 511, 290), (448, 527, 415, 93), (290, 511, 527, 448), (511, 322, 509, 527), (506, 528, 508, 321), (278, 439, 528, 506), (439, 90, 417, 528), (91, 278, 506, 507, 277), (409, 529, 413, 95), (277, 507, 529, 409), (507, 321, 505, 529), (502, 530, 504, 320), (299, 457, 530, 502), (457, 102, 449, 530), (456, 531, 503, 298), (98, 426, 531, 456), (426, 299, 502, 531), (425, 532, 458, 99), (298, 503, 532, 425), (503, 320, 501, 532), (498, 533, 500, 319), (310, 468, 533, 498), (468, 107, 455, 533), (453, 534, 499, 295), (105, 437, 534, 453), (437, 310, 498, 534), (422, 535, 420, 100), (295, 499, 535, 422), (499, 319, 497, 535), (495, 536, 496, 318), (309, 467, 536, 495), (467, 106, 434, 536), (432, 537, 305), (104, 436, 537, 432), (436, 309, 495, 537), (463, 538, 421, 103), (305, 538, 463), (305, 318, 494, 538), (491, 539, 493, 317), (298, 425, 539, 491), (425, 99, 460, 539), (428, 540, 492, 301), (98, 456, 540, 428), (456, 298, 491, 540), (459, 541, 450, 100), (301, 492, 541, 459), (492, 317, 490, 541), (487, 542, 489, 316), (299, 426, 542, 487), (426, 98, 428, 542), (430, 543, 488, 303), (102, 457, 543, 430), (457, 299, 487, 543), (461, 544, 451, 96), (303, 488, 544, 461), (488, 316, 486, 544), (483, 545, 485, 315), (300, 427, 545, 483), (427, 97, 462, 545), (460, 546, 484, 302), (99, 458, 546, 460), (458, 300, 483, 546), (429, 547, 452, 101), (302, 484, 547, 429), (484, 315, 482, 547), (479, 548, 481, 314), (287, 445, 548, 479), (445, 95, 423, 548), (412, 549, 480, 284), (93, 415, 549, 412), (415, 287, 479, 549), (442, 550, 436, 104), (284, 480, 550, 442), (480, 314, 478, 550), (475, 551, 477, 313), (286, 444, 551, 475), (444, 92, 466, 551), (464, 552, 476, 306), (94, 414, 552, 464), (414, 286, 475, 552), (433, 553, 437, 105), (306, 476, 553, 433), (476, 313, 474, 553), (471, 554, 473, 312), (285, 443, 554, 471), (443, 94, 464, 554), (423, 555, 472, 296), (95, 413, 555, 423), (413, 285, 471, 555), (454, 556, 438, 106), (296, 472, 556, 454), (472, 312, 470, 556), (470, 557, 469, 311), (312, 473, 557, 470), (473, 306, 433, 557), (474, 558, 468, 310), (313, 477, 558, 474), (477, 308, 435, 558), (478, 559, 467, 309), (314, 481, 559, 478), (481, 296, 454, 559), (482, 560, 421, 294), (315, 485, 560, 482), (485, 304, 431, 560), (486, 561, 420, 293), (316, 489, 561, 486), (489, 301, 459, 561), (490, 562, 419, 292), (317, 493, 562, 490), (493, 302, 429, 562), (494, 563, 452, 294), (318, 496, 563, 494), (496, 307, 465, 563), (497, 564, 451, 293), (319, 500, 564, 497), (500, 297, 424, 564), (501, 565, 427, 300), (320, 504, 565, 501), (504, 291, 418, 565), (505, 566, 443, 285), (321, 508, 566, 505), (508, 289, 447, 566), (509, 567, 445, 287), (322, 512, 567, 509), (512, 277, 409, 567), (513, 568, 450, 292), (323, 516, 568, 513), (516, 295, 422, 568), (517, 569, 444, 286), (326, 520, 569, 517), (520, 288, 416, 569), (570, 583, 582), (571, 583, 585), (570, 582, 587), (570, 587, 589), (570, 589, 586), (571, 585, 592), (572, 584, 594), (573, 588, 596), (574, 590, 598), (575, 591, 600), (571, 592, 595), (572, 594, 597), (573, 596, 599), (574, 598, 601), (575, 600, 593), (576, 602, 607), (577, 603, 609), (578, 604, 610), (579, 605, 611), (580, 606, 608), (608, 611, 581), (608, 606, 611), (606, 579, 611), (611, 610, 581), (611, 605, 610), (605, 578, 610), (610, 609, 581), (610, 604, 609), (604, 577, 609), (609, 607, 581), (609, 603, 607), (603, 576, 607), (607, 608, 581), (607, 602, 608), (602, 580, 608), (593, 606, 580), (593, 600, 606), (600, 579, 606), (601, 605, 579), (601, 598, 605), (598, 578, 605), (599, 604, 578), (599, 596, 604), (596, 577, 604), (597, 603, 577), (597, 594, 603), (594, 576, 603), (595, 602, 576), (595, 592, 602), (592, 580, 602), (600, 601, 579), (600, 591, 601), (591, 574, 601), (598, 599, 578), (598, 590, 599), (590, 573, 599), (596, 597, 577), (596, 588, 597), (588, 572, 597), (594, 595, 576), (594, 584, 595), (584, 571, 595), (592, 593, 580), (592, 585, 593), (585, 575, 593), (586, 591, 575), (586, 589, 591), (589, 574, 591), (589, 590, 574), (589, 587, 590), (587, 573, 590), (587, 588, 573), (587, 582, 588), (582, 572, 588), (585, 586, 575), (585, 583, 586), (583, 570, 586), (582, 584, 572), (582, 583, 584), (583, 571, 584)])
_uv = me_cube.uv_layers.new(name='UVMap')
_uv.uv.foreach_set('vector', [0.3125, 0.52, 0.355, 0.52, 0.355, 0.52, 0.3125, 0.52, 0.5, 0.625, 0.625, 0.625, 0.625, 0.75, 0.5, 0.75, 0.5, 0.4375, 0.625, 0.4375, 0.625, 0.5, 0.5, 0.5, 0.625, 0.4375, 0.625, 0.375, 0.625, 0.375, 0.625, 0.4375, 0.5, 0.8125, 0.625, 0.8125, 0.625, 0.875, 0.5, 0.875, 0.3125, 0.74, 0.365, 0.74, 0.375, 0.75, 0.3125, 0.75, 0.365, 0.625, 0.365, 0.51, 0.375, 0.5, 0.375, 0.625, 0.3125, 0.51, 0.26, 0.51, 0.25, 0.5, 0.3125, 0.5, 0.26, 0.625, 0.26, 0.74, 0.25, 0.75, 0.25, 0.625, 0.3125, 0.52, 0.355, 0.52, 0.355, 0.52, 0.3125, 0.52, 0.3125, 0.73, 0.27, 0.73, 0.27, 0.73, 0.3125, 0.73, 0.27, 0.625, 0.27, 0.52, 0.27, 0.52, 0.27, 0.625, 0.355, 0.625, 0.355, 0.73, 0.355, 0.73, 0.355, 0.625, 0.355, 0.625, 0.355, 0.73, 0.355, 0.73, 0.355, 0.625, 0.3125, 0.73, 0.27, 0.73, 0.27, 0.73, 0.3125, 0.73, 0.355, 0.625, 0.355, 0.73, 0.355, 0.73, 0.355, 0.625, 0.27, 0.625, 0.27, 0.52, 0.27, 0.52, 0.27, 0.625, 0.355, 0.625, 0.355, 0.73, 0.355, 0.73, 0.355, 0.625, 0.27, 0.625, 0.27, 0.52, 0.27, 0.52, 0.27, 0.625, 0.3125, 0.52, 0.355, 0.52, 0.355, 0.52, 0.3125, 0.52, 0.3125, 0.73, 0.27, 0.73, 0.27, 0.73, 0.3125, 0.73, 0.3125, 0.52, 0.355, 0.52, 0.355, 0.52, 0.3125, 0.52, 0.27, 0.625, 0.27, 0.52, 0.27, 0.52, 0.27, 0.625, 0.3125, 0.52, 0.355, 0.52, 0.355, 0.52, 0.3125, 0.52, 0.3125, 0.73, 0.27, 0.73, 0.27, 0.73, 0.3125, 0.73, 0.3125, 0.625, 0.355, 0.625, 0.355, 0.73, 0.3125, 0.73, 0.27, 0.73, 0.27, 0.73, 0.27, 0.73, 0.27, 0.73, 0.355, 0.625, 0.355, 0.73, 0.355, 0.73, 0.355, 0.625, 0.27, 0.625, 0.27, 0.52, 0.27, 0.52, 0.27, 0.625, 0.27, 0.625, 0.27, 0.52, 0.27, 0.52, 0.27, 0.625, 0.355, 0.625, 0.355, 0.73, 0.355, 0.73, 0.355, 0.625, 0.3125, 0.73, 0.27, 0.73, 0.27, 0.73, 0.3125, 0.73, 0.3125, 0.52, 0.355, 0.52, 0.355, 0.52, 0.3125, 0.52, 0.3125, 0.73, 0.27, 0.73, 0.27, 0.73, 0.3125, 0.73, 0.355, 0.73, 0.355, 0.73, 0.355, 0.73, 0.355, 0.73, 0.3125, 0.73, 0.27, 0.73, 0.27, 0.73, 0.3125, 0.73, 0.3125, 0.73, 0.355, 0.73, 0.355, 0.73, 0.3125, 0.73, 0.625, 0.75, 0.625, 0.75, 0.625, 0.75, 0.625, 0.75, 0.625, 0.625, 0.625, 0.5, 0.625, 0.5, 0.625, 0.625, 0.625, 0.8125, 0.625, 0.75, 0.625, 0.75, 0.625, 0.8125, 0.7041, 0.6905, 0.6582, 0.6905, 0.6582, 0.6905, 0.6812, 0.6905, 0.7041, 0.6905, 0.625, 0.4375, 0.625, 0.375, 0.625, 0.375, 0.625, 0.4375, 0.625, 0.8125, 0.625, 0.75, 0.625, 0.75, 0.625, 0.8125, 0.625, 0.75, 0.625, 0.75, 0.625, 0.75, 0.625, 0.75, 0.625, 0.625, 0.625, 0.5, 0.625, 0.5, 0.625, 0.625, 0.625, 0.5, 0.625, 0.5, 0.625, 0.5, 0.625, 0.5, 0.625, 0.625, 0.625, 0.75, 0.625, 0.75, 0.625, 0.625, 0.625, 0.625, 0.625, 0.75, 0.625, 0.75, 0.625, 0.625, 0.625, 0.625, 0.625, 0.75, 0.625, 0.75, 0.625, 0.625, 0.625, 0.5, 0.625, 0.5, 0.625, 0.5, 0.625, 0.5, 0.625, 0.625, 0.625, 0.5, 0.625, 0.5, 0.625, 0.625, 0.625, 0.5, 0.625, 0.5, 0.625, 0.5, 0.625, 0.5, 0.625, 0.5, 0.625, 0.5, 0.625, 0.5, 0.625, 0.5, 0.625, 0.625, 0.625, 0.5, 0.625, 0.5, 0.625, 0.625, 0.625, 0.75, 0.625, 0.75, 0.625, 0.75, 0.625, 0.75, 0.625, 0.75, 0.625, 0.75, 0.625, 0.75, 0.625, 0.75, 0.625, 0.625, 0.625, 0.5, 0.625, 0.5, 0.625, 0.625, 0.625, 0.75, 0.625, 0.75, 0.625, 0.75, 0.625, 0.75, 0.625, 0.625, 0.625, 0.75, 0.625, 0.75, 0.625, 0.625, 0.625, 0.5, 0.625, 0.5, 0.625, 0.5, 0.625, 0.5, 0.625, 0.625, 0.625, 0.75, 0.625, 0.75, 0.625, 0.625, 0.625, 0.5, 0.625, 0.5, 0.625, 0.5, 0.625, 0.5, 0.625, 0.625, 0.625, 0.5, 0.625, 0.5, 0.625, 0.625, 0.625, 0.5, 0.625, 0.5, 0.625, 0.5, 0.625, 0.5, 0.625, 0.625, 0.625, 0.5, 0.625, 0.5, 0.625, 0.625, 0.625, 0.75, 0.625, 0.75, 0.625, 0.75, 0.625, 0.75, 0.625, 0.625, 0.625, 0.75, 0.625, 0.75, 0.625, 0.625, 0.625, 0.75, 0.625, 0.75, 0.625, 0.75, 0.625, 0.75, 0.625, 0.625, 0.625, 0.5, 0.625, 0.5, 0.625, 0.625, 0.625, 0.75, 0.625, 0.75, 0.625, 0.75, 0.625, 0.75, 0.625, 0.625, 0.625, 0.75, 0.625, 0.75, 0.625, 0.625, 0.625, 0.625, 0.625, 0.5, 0.625, 0.5, 0.625, 0.625, 0.625, 0.625, 0.625, 0.75, 0.625, 0.75, 0.625, 0.625, 0.625, 0.5, 0.625, 0.5, 0.625, 0.5, 0.625, 0.5, 0.625, 0.625, 0.625, 0.5, 0.625, 0.5, 0.625, 0.625, 0.625, 0.75, 0.625, 0.75, 0.625, 0.75, 0.625, 0.75, 0.625, 0.75, 0.625, 0.75, 0.625, 0.75, 0.625, 0.75, 0.625, 0.75, 0.625, 0.75, 0.625, 0.75, 0.625, 0.75, 0.625, 0.75, 0.625, 0.75, 0.625, 0.75, 0.625, 0.75, 0.6416, 0.625, 0.6416, 0.7202, 0.625, 0.75, 0.625, 0.625, 0.6958, 0.5298, 0.6416, 0.5298, 0.625, 0.5, 0.6875, 0.5, 0.6958, 0.7202, 0.75, 0.7202, 0.75, 0.75, 0.6875, 0.75, 0.7271, 0.5595, 0.75, 0.5595, 0.75, 0.5595, 0.7271, 0.5595, 0.6582, 0.625, 0.6582, 0.5595, 0.6582, 0.5595, 0.6582, 0.5923, 0.6582, 0.625, 0.7041, 0.5595, 0.75, 0.5595, 0.75, 0.5595, 0.7271, 0.5595, 0.7041, 0.5595, 0.6582, 0.5923, 0.6582, 0.5595, 0.6582, 0.5595, 0.6582, 0.5923, 0.6812, 0.6905, 0.6582, 0.6905, 0.6582, 0.6905, 0.6812, 0.6905, 0.6582, 0.5923, 0.6582, 0.5595, 0.6582, 0.5595, 0.6582, 0.5923, 0.7324, 0.6478, 0.75, 0.6478, 0.75, 0.6705, 0.7324, 0.6705, 0.7271, 0.5595, 0.75, 0.5595, 0.75, 0.5595, 0.7271, 0.5595, 0.6812, 0.6905, 0.6582, 0.6905, 0.6582, 0.6905, 0.6812, 0.6905, 0.6635, 0.6553, 0.6635, 0.6855, 0.6582, 0.6905, 0.6582, 0.6577, 0.6852, 0.5645, 0.6635, 0.5645, 0.6582, 0.5595, 0.6812, 0.5595, 0.7284, 0.6855, 0.75, 0.6855, 0.75, 0.6905, 0.7271, 0.6905, 0.6812, 0.6905, 0.6582, 0.6905, 0.6582, 0.6905, 0.6812, 0.6905, 0.7271, 0.5595, 0.75, 0.5595, 0.75, 0.5595, 0.7271, 0.5595, 0.6582, 0.5923, 0.6582, 0.5595, 0.6582, 0.5595, 0.6582, 0.5923, 0.6582, 0.6577, 0.6582, 0.625, 0.6582, 0.625, 0.6582, 0.6577, 0.6582, 0.6577, 0.6582, 0.625, 0.6582, 0.625, 0.6582, 0.6577, 0.6582, 0.5923, 0.6582, 0.5595, 0.6582, 0.5595, 0.6582, 0.5923, 0.6812, 0.5595, 0.7041, 0.5595, 0.7041, 0.5595, 0.6812, 0.5595, 0.6812, 0.5595, 0.7041, 0.5595, 0.7041, 0.5595, 0.6812, 0.5595, 0.7271, 0.5595, 0.75, 0.5595, 0.75, 0.5595, 0.7271, 0.5595, 0.7271, 0.6905, 0.7041, 0.6905, 0.7041, 0.6905, 0.7271, 0.6905, 0.7271, 0.6905, 0.7041, 0.6905, 0.7041, 0.6905, 0.7271, 0.6905, 0.6812, 0.6905, 0.6582, 0.6905, 0.6582, 0.6905, 0.6812, 0.6905, 0.6852, 0.6855, 0.7068, 0.6855, 0.7041, 0.6905, 0.6812, 0.6905, 0.6931, 0.6755, 0.7121, 0.6755, 0.7094, 0.6805, 0.6891, 0.6805, 0.731, 0.6755, 0.75, 0.6755, 0.75, 0.6805, 0.7297, 0.6805, 0.7284, 0.5645, 0.7068, 0.5645, 0.7041, 0.5595, 0.7271, 0.5595, 0.731, 0.5745, 0.7121, 0.5745, 0.7094, 0.5695, 0.7297, 0.5695, 0.6931, 0.5745, 0.6741, 0.5745, 0.6688, 0.5695, 0.6891, 0.5695, 0.6635, 0.5947, 0.6635, 0.625, 0.6582, 0.625, 0.6582, 0.5923, 0.6741, 0.5997, 0.6741, 0.625, 0.6688, 0.625, 0.6688, 0.5972, 0.6741, 0.6503, 0.6741, 0.6755, 0.6688, 0.6805, 0.6688, 0.6528, 0.7271, 0.6905, 0.7041, 0.6905, 0.7041, 0.6905, 0.7271, 0.6905, 0.7271, 0.6905, 0.7041, 0.6905, 0.7041, 0.6905, 0.7271, 0.6905, 0.6812, 0.6905, 0.6582, 0.6905, 0.6582, 0.6905, 0.6812, 0.6905, 0.6812, 0.5595, 0.7041, 0.5595, 0.7041, 0.5595, 0.6812, 0.5595, 0.6812, 0.5595, 0.7041, 0.5595, 0.7041, 0.5595, 0.6812, 0.5595, 0.7271, 0.5595, 0.75, 0.5595, 0.75, 0.5595, 0.7271, 0.5595, 0.6971, 0.6478, 0.7147, 0.6478, 0.7147, 0.6705, 0.6971, 0.6705, 0.6971, 0.6022, 0.7147, 0.6022, 0.7147, 0.625, 0.6971, 0.625, 0.7324, 0.6022, 0.75, 0.6022, 0.75, 0.625, 0.7324, 0.625, 0.6582, 0.6577, 0.6582, 0.625, 0.6582, 0.625, 0.6582, 0.6577, 0.6582, 0.6577, 0.6582, 0.625, 0.6582, 0.625, 0.6582, 0.5923, 0.6582, 0.5595, 0.6582, 0.5595, 0.6582, 0.5923, 0.7271, 0.6905, 0.7041, 0.6905, 0.7041, 0.6905, 0.7271, 0.6905, 0.7271, 0.6905, 0.7041, 0.6905, 0.7041, 0.6905, 0.7041, 0.6905, 0.6812, 0.6905, 0.7041, 0.6905, 0.6582, 0.6577, 0.6582, 0.625, 0.6582, 0.625, 0.6582, 0.6577, 0.6582, 0.6577, 0.6582, 0.625, 0.6582, 0.625, 0.6582, 0.6577, 0.6582, 0.5923, 0.6582, 0.5595, 0.6582, 0.5595, 0.6582, 0.5923, 0.6582, 0.5595, 0.7041, 0.5595, 0.7041, 0.5595, 0.6812, 0.5595, 0.6582, 0.5595, 0.6582, 0.5595, 0.7041, 0.5595, 0.7041, 0.5595, 0.6582, 0.5595, 0.7041, 0.5595, 0.75, 0.5595, 0.75, 0.5595, 0.7041, 0.5595, 0.6582, 0.6905, 0.6582, 0.625, 0.6582, 0.625, 0.6582, 0.6905, 0.6582, 0.6905, 0.6582, 0.625, 0.6582, 0.625, 0.6582, 0.6905, 0.6582, 0.625, 0.6582, 0.5595, 0.6582, 0.5595, 0.6582, 0.625, 0.6812, 0.5595, 0.7041, 0.5595, 0.7041, 0.5595, 0.6812, 0.5595, 0.6812, 0.5595, 0.7041, 0.5595, 0.7041, 0.5595, 0.6812, 0.5595, 0.7271, 0.5595, 0.75, 0.5595, 0.75, 0.5595, 0.7271, 0.5595, 0.6416, 0.7202, 0.6958, 0.7202, 0.6875, 0.75, 0.625, 0.75, 0.6582, 0.6905, 0.7041, 0.6905, 0.6958, 0.7202, 0.6416, 0.7202, 0.7041, 0.6905, 0.75, 0.6905, 0.75, 0.7202, 0.6958, 0.7202, 0.75, 0.5298, 0.6958, 0.5298, 0.6875, 0.5, 0.75, 0.5, 0.75, 0.5595, 0.7041, 0.5595, 0.6958, 0.5298, 0.75, 0.5298, 0.7041, 0.5595, 0.6582, 0.5595, 0.6416, 0.5298, 0.6958, 0.5298, 0.6416, 0.5298, 0.6416, 0.625, 0.625, 0.625, 0.625, 0.5, 0.6582, 0.5595, 0.6582, 0.625, 0.6416, 0.625, 0.6416, 0.5298, 0.6582, 0.625, 0.6582, 0.6905, 0.6416, 0.7202, 0.6416, 0.625, 0.625, 0.75, 0.625, 0.75, 0.625, 0.75, 0.625, 0.75, 0.625, 0.75, 0.625, 0.75, 0.625, 0.75, 0.625, 0.75, 0.625, 0.75, 0.625, 0.75, 0.625, 0.75, 0.625, 0.75, 0.625, 0.75, 0.625, 0.75, 0.625, 0.75, 0.625, 0.75, 0.625, 0.75, 0.625, 0.75, 0.625, 0.75, 0.625, 0.75, 0.625, 0.75, 0.625, 0.75, 0.625, 0.75, 0.625, 0.75, 0.625, 0.75, 0.625, 0.75, 0.625, 0.75, 0.625, 0.75, 0.625, 0.75, 0.625, 0.75, 0.625, 0.75, 0.625, 0.75, 0.625, 0.75, 0.625, 0.75, 0.625, 0.75, 0.625, 0.75, 0.625, 0.75, 0.625, 0.75, 0.625, 0.75, 0.625, 0.75, 0.625, 0.75, 0.625, 0.75, 0.625, 0.75, 0.625, 0.75, 0.625, 0.75, 0.625, 0.75, 0.625, 0.75, 0.625, 0.75, 0.625, 0.75, 0.625, 0.625, 0.625, 0.625, 0.625, 0.75, 0.625, 0.75, 0.625, 0.625, 0.625, 0.625, 0.625, 0.75, 0.625, 0.625, 0.625, 0.5, 0.625, 0.5, 0.625, 0.625, 0.625, 0.5, 0.625, 0.5, 0.625, 0.5, 0.625, 0.5, 0.625, 0.5, 0.625, 0.5, 0.625, 0.5, 0.625, 0.5, 0.625, 0.5, 0.625, 0.5, 0.625, 0.5, 0.625, 0.5, 0.625, 0.5, 0.625, 0.625, 0.625, 0.625, 0.625, 0.5, 0.625, 0.5, 0.625, 0.625, 0.625, 0.625, 0.625, 0.5, 0.625, 0.625, 0.625, 0.75, 0.625, 0.75, 0.625, 0.625, 0.625, 0.75, 0.625, 0.625, 0.625, 0.625, 0.625, 0.75, 0.625, 0.75, 0.625, 0.625, 0.625, 0.625, 0.625, 0.75, 0.625, 0.625, 0.625, 0.5, 0.625, 0.5, 0.625, 0.625, 0.625, 0.5, 0.625, 0.625, 0.625, 0.625, 0.625, 0.5, 0.625, 0.5, 0.625, 0.625, 0.625, 0.625, 0.625, 0.5, 0.625, 0.625, 0.625, 0.75, 0.625, 0.75, 0.625, 0.625, 0.625, 0.75, 0.625, 0.75, 0.625, 0.75, 0.625, 0.75, 0.625, 0.75, 0.625, 0.75, 0.625, 0.75, 0.625, 0.75, 0.625, 0.75, 0.625, 0.75, 0.625, 0.75, 0.625, 0.75, 0.625, 0.75, 0.625, 0.625, 0.625, 0.625, 0.625, 0.75, 0.625, 0.75, 0.625, 0.625, 0.625, 0.625, 0.625, 0.75, 0.625, 0.625, 0.625, 0.5, 0.625, 0.5, 0.625, 0.625, 0.625, 0.75, 0.625, 0.75, 0.625, 0.75, 0.625, 0.75, 0.625, 0.75, 0.625, 0.75, 0.625, 0.75, 0.625, 0.75, 0.625, 0.75, 0.625, 0.75, 0.625, 0.75, 0.625, 0.75, 0.625, 0.5, 0.625, 0.625, 0.625, 0.625, 0.625, 0.5, 0.625, 0.5, 0.625, 0.625, 0.625, 0.625, 0.625, 0.5, 0.625, 0.625, 0.625, 0.75, 0.625, 0.75, 0.625, 0.625, 0.625, 0.75, 0.625, 0.75, 0.625, 0.75, 0.625, 0.75, 0.625, 0.75, 0.625, 0.75, 0.625, 0.75, 0.625, 0.75, 0.625, 0.75, 0.625, 0.75, 0.625, 0.75, 0.625, 0.75, 0.625, 0.75, 0.625, 0.625, 0.625, 0.625, 0.625, 0.75, 0.625, 0.75, 0.625, 0.625, 0.625, 0.625, 0.625, 0.75, 0.625, 0.625, 0.625, 0.5, 0.625, 0.5, 0.625, 0.625, 0.625, 0.5, 0.625, 0.5, 0.625, 0.5, 0.625, 0.5, 0.625, 0.5, 0.625, 0.5, 0.625, 0.5, 0.625, 0.5, 0.625, 0.5, 0.625, 0.5, 0.625, 0.5, 0.625, 0.5, 0.625, 0.75, 0.625, 0.625, 0.625, 0.625, 0.625, 0.75, 0.625, 0.75, 0.625, 0.625, 0.625, 0.625, 0.625, 0.75, 0.625, 0.625, 0.625, 0.5, 0.625, 0.5, 0.625, 0.625, 0.625, 0.5, 0.625, 0.5, 0.625, 0.5, 0.625, 0.5, 0.625, 0.5, 0.625, 0.5, 0.625, 0.5, 0.625, 0.5, 0.625, 0.5, 0.625, 0.5, 0.625, 0.5, 0.625, 0.5, 0.625, 0.5, 0.625, 0.625, 0.625, 0.625, 0.625, 0.5, 0.625, 0.5, 0.625, 0.625, 0.625, 0.625, 0.625, 0.5, 0.625, 0.625, 0.625, 0.75, 0.625, 0.75, 0.625, 0.625, 0.625, 0.5, 0.625, 0.5, 0.625, 0.5, 0.625, 0.5, 0.625, 0.5, 0.625, 0.5, 0.625, 0.5, 0.625, 0.5, 0.625, 0.5, 0.625, 0.5, 0.625, 0.5, 0.625, 0.5, 0.625, 0.5, 0.625, 0.625, 0.625, 0.625, 0.625, 0.5, 0.625, 0.5, 0.625, 0.625, 0.625, 0.625, 0.625, 0.5, 0.625, 0.625, 0.625, 0.75, 0.625, 0.75, 0.625, 0.625, 0.625, 0.75, 0.625, 0.75, 0.625, 0.75, 0.625, 0.75, 0.625, 0.75, 0.625, 0.75, 0.625, 0.75, 0.625, 0.75, 0.625, 0.75, 0.625, 0.75, 0.625, 0.75, 0.625, 0.75, 0.625, 0.75, 0.625, 0.625, 0.625, 0.625, 0.625, 0.75, 0.625, 0.75, 0.625, 0.625, 0.625, 0.625, 0.625, 0.75, 0.625, 0.625, 0.625, 0.5, 0.625, 0.5, 0.625, 0.625, 0.625, 0.75, 0.625, 0.75, 0.625, 0.75, 0.625, 0.75, 0.625, 0.75, 0.625, 0.75, 0.625, 0.75, 0.625, 0.75, 0.625, 0.75, 0.625, 0.75, 0.625, 0.75, 0.625, 0.75, 0.625, 0.75, 0.625, 0.75, 0.625, 0.75, 0.625, 0.75, 0.625, 0.75, 0.625, 0.75, 0.625, 0.75, 0.625, 0.75, 0.625, 0.75, 0.625, 0.75, 0.625, 0.75, 0.625, 0.75, 0.625, 0.75, 0.625, 0.625, 0.625, 0.625, 0.625, 0.75, 0.625, 0.75, 0.625, 0.625, 0.625, 0.625, 0.625, 0.75, 0.625, 0.625, 0.625, 0.5, 0.625, 0.5, 0.625, 0.625, 0.625, 0.5, 0.625, 0.5, 0.625, 0.5, 0.625, 0.5, 0.625, 0.5, 0.625, 0.5, 0.625, 0.5, 0.625, 0.5, 0.625, 0.5, 0.625, 0.5, 0.625, 0.5, 0.625, 0.5, 0.625, 0.5, 0.625, 0.5, 0.625, 0.5, 0.625, 0.5, 0.625, 0.5, 0.625, 0.5, 0.625, 0.5, 0.625, 0.5, 0.625, 0.5, 0.625, 0.5, 0.625, 0.5, 0.625, 0.5, 0.625, 0.75, 0.625, 0.625, 0.625, 0.625, 0.625, 0.75, 0.625, 0.75, 0.625, 0.625, 0.625, 0.625, 0.625, 0.75, 0.625, 0.625, 0.625, 0.5, 0.625, 0.5, 0.625, 0.625, 0.625, 0.5, 0.625, 0.5, 0.625, 0.5, 0.625, 0.5, 0.625, 0.5, 0.625, 0.5, 0.625, 0.5, 0.625, 0.5, 0.625, 0.5, 0.625, 0.5, 0.625, 0.5, 0.625, 0.5, 0.625, 0.5, 0.625, 0.625, 0.625, 0.625, 0.625, 0.5, 0.625, 0.5, 0.625, 0.625, 0.625, 0.625, 0.625, 0.5, 0.625, 0.625, 0.625, 0.75, 0.625, 0.75, 0.625, 0.625, 0.625, 0.5, 0.625, 0.625, 0.625, 0.625, 0.625, 0.5, 0.625, 0.5, 0.625, 0.625, 0.625, 0.625, 0.625, 0.5, 0.625, 0.625, 0.625, 0.75, 0.625, 0.75, 0.625, 0.625, 0.625, 0.5, 0.625, 0.625, 0.625, 0.625, 0.625, 0.5, 0.625, 0.5, 0.625, 0.625, 0.625, 0.625, 0.625, 0.5, 0.625, 0.625, 0.625, 0.75, 0.625, 0.75, 0.625, 0.625, 0.625, 0.5, 0.625, 0.5, 0.625, 0.5, 0.625, 0.5, 0.625, 0.5, 0.625, 0.5, 0.625, 0.5, 0.625, 0.5, 0.625, 0.5, 0.625, 0.5, 0.625, 0.5, 0.625, 0.5, 0.625, 0.75, 0.625, 0.625, 0.625, 0.625, 0.625, 0.75, 0.625, 0.75, 0.625, 0.625, 0.625, 0.625, 0.625, 0.75, 0.625, 0.625, 0.625, 0.5, 0.625, 0.5, 0.625, 0.625, 0.625, 0.75, 0.625, 0.75, 0.625, 0.75, 0.625, 0.75, 0.625, 0.75, 0.625, 0.75, 0.625, 0.75, 0.625, 0.75, 0.625, 0.75, 0.625, 0.75, 0.625, 0.75, 0.625, 0.75, 0.625, 0.875, 0.625, 0.8125, 0.625, 0.8125, 0.625, 0.875, 0.625, 0.875, 0.625, 0.8125, 0.625, 0.8125, 0.625, 0.875, 0.625, 0.8125, 0.625, 0.75, 0.625, 0.75, 0.625, 0.8125, 0.625, 0.5, 0.625, 0.4375, 0.625, 0.4375, 0.625, 0.5, 0.625, 0.5, 0.625, 0.4375, 0.625, 0.4375, 0.625, 0.5, 0.625, 0.4375, 0.625, 0.375, 0.625, 0.375, 0.625, 0.4375, 0.75, 0.6905, 0.7041, 0.6905, 0.7041, 0.6905, 0.7271, 0.6905, 0.75, 0.6905, 0.75, 0.6905, 0.7041, 0.6905, 0.7041, 0.6905, 0.75, 0.6905, 0.7041, 0.6905, 0.6582, 0.6905, 0.6582, 0.6905, 0.7041, 0.6905, 0.625, 0.875, 0.625, 0.8125, 0.625, 0.8125, 0.625, 0.875, 0.625, 0.875, 0.625, 0.8125, 0.625, 0.8125, 0.625, 0.875, 0.625, 0.8125, 0.625, 0.75, 0.625, 0.75, 0.625, 0.8125, 0.625, 0.75, 0.625, 0.625, 0.625, 0.625, 0.625, 0.75, 0.625, 0.75, 0.625, 0.625, 0.625, 0.625, 0.625, 0.75, 0.625, 0.625, 0.625, 0.5, 0.625, 0.5, 0.625, 0.625, 0.625, 0.75, 0.625, 0.75, 0.625, 0.75, 0.625, 0.75, 0.625, 0.75, 0.625, 0.75, 0.625, 0.75, 0.625, 0.75, 0.625, 0.75, 0.625, 0.75, 0.625, 0.75, 0.625, 0.75, 0.27, 0.73, 0.3125, 0.73, 0.3125, 0.73, 0.27, 0.73, 0.27, 0.73, 0.3125, 0.73, 0.3125, 0.73, 0.27, 0.73, 0.3125, 0.73, 0.355, 0.73, 0.355, 0.73, 0.3125, 0.73, 0.355, 0.73, 0.3125, 0.73, 0.3125, 0.73, 0.355, 0.73, 0.355, 0.73, 0.3125, 0.73, 0.3125, 0.73, 0.355, 0.73, 0.3125, 0.73, 0.27, 0.73, 0.27, 0.73, 0.3125, 0.73, 0.355, 0.73, 0.355, 0.73, 0.355, 0.73, 0.355, 0.73, 0.355, 0.73, 0.355, 0.73, 0.355, 0.73, 0.355, 0.73, 0.355, 0.73, 0.355, 0.73, 0.355, 0.73, 0.355, 0.73, 0.355, 0.73, 0.3125, 0.73, 0.3125, 0.73, 0.355, 0.73, 0.355, 0.73, 0.3125, 0.73, 0.3125, 0.73, 0.355, 0.73, 0.3125, 0.73, 0.27, 0.73, 0.27, 0.73, 0.3125, 0.73, 0.27, 0.52, 0.3125, 0.52, 0.3125, 0.52, 0.27, 0.52, 0.27, 0.52, 0.3125, 0.52, 0.3125, 0.52, 0.27, 0.52, 0.3125, 0.52, 0.355, 0.52, 0.355, 0.52, 0.3125, 0.52, 0.355, 0.73, 0.3125, 0.73, 0.3125, 0.73, 0.355, 0.73, 0.355, 0.73, 0.3125, 0.73, 0.3125, 0.73, 0.355, 0.73, 0.3125, 0.73, 0.27, 0.73, 0.27, 0.73, 0.3125, 0.73, 0.355, 0.52, 0.355, 0.625, 0.355, 0.625, 0.355, 0.52, 0.355, 0.52, 0.355, 0.625, 0.355, 0.625, 0.355, 0.52, 0.355, 0.625, 0.355, 0.73, 0.355, 0.73, 0.355, 0.625, 0.27, 0.73, 0.27, 0.625, 0.27, 0.625, 0.27, 0.73, 0.27, 0.73, 0.27, 0.625, 0.27, 0.625, 0.27, 0.73, 0.27, 0.625, 0.27, 0.52, 0.27, 0.52, 0.27, 0.625, 0.27, 0.73, 0.27, 0.625, 0.27, 0.625, 0.27, 0.73, 0.27, 0.73, 0.27, 0.625, 0.27, 0.625, 0.27, 0.73, 0.27, 0.625, 0.27, 0.52, 0.27, 0.52, 0.27, 0.625, 0.355, 0.52, 0.355, 0.625, 0.355, 0.625, 0.355, 0.52, 0.355, 0.52, 0.355, 0.625, 0.355, 0.625, 0.355, 0.52, 0.355, 0.625, 0.355, 0.73, 0.355, 0.73, 0.355, 0.625, 0.27, 0.73, 0.27, 0.73, 0.27, 0.73, 0.27, 0.73, 0.27, 0.73, 0.27, 0.73, 0.27, 0.73, 0.27, 0.73, 0.27, 0.73, 0.27, 0.73, 0.27, 0.73, 0.27, 0.73, 0.27, 0.625, 0.3125, 0.625, 0.3125, 0.73, 0.27, 0.73, 0.27, 0.52, 0.3125, 0.52, 0.3125, 0.625, 0.27, 0.625, 0.3125, 0.52, 0.355, 0.52, 0.355, 0.625, 0.3125, 0.625, 0.355, 0.73, 0.3125, 0.73, 0.3125, 0.73, 0.355, 0.73, 0.355, 0.73, 0.3125, 0.73, 0.3125, 0.73, 0.355, 0.73, 0.3125, 0.73, 0.27, 0.73, 0.27, 0.73, 0.3125, 0.73, 0.27, 0.52, 0.3125, 0.52, 0.3125, 0.52, 0.27, 0.52, 0.27, 0.52, 0.3125, 0.52, 0.3125, 0.52, 0.27, 0.52, 0.3125, 0.52, 0.355, 0.52, 0.355, 0.52, 0.3125, 0.52, 0.27, 0.73, 0.27, 0.625, 0.27, 0.625, 0.27, 0.73, 0.27, 0.73, 0.27, 0.625, 0.27, 0.625, 0.27, 0.73, 0.27, 0.625, 0.27, 0.52, 0.27, 0.52, 0.27, 0.625, 0.27, 0.52, 0.3125, 0.52, 0.3125, 0.52, 0.27, 0.52, 0.27, 0.52, 0.3125, 0.52, 0.3125, 0.52, 0.27, 0.52, 0.3125, 0.52, 0.355, 0.52, 0.355, 0.52, 0.3125, 0.52, 0.355, 0.73, 0.3125, 0.73, 0.3125, 0.73, 0.355, 0.73, 0.355, 0.73, 0.3125, 0.73, 0.3125, 0.73, 0.355, 0.73, 0.3125, 0.73, 0.27, 0.73, 0.27, 0.73, 0.3125, 0.73, 0.27, 0.52, 0.3125, 0.52, 0.3125, 0.52, 0.27, 0.52, 0.27, 0.52, 0.3125, 0.52, 0.3125, 0.52, 0.27, 0.52, 0.3125, 0.52, 0.355, 0.52, 0.355, 0.52, 0.3125, 0.52, 0.27, 0.73, 0.27, 0.625, 0.27, 0.625, 0.27, 0.73, 0.27, 0.73, 0.27, 0.625, 0.27, 0.625, 0.27, 0.73, 0.27, 0.625, 0.27, 0.52, 0.27, 0.52, 0.27, 0.625, 0.355, 0.52, 0.355, 0.625, 0.355, 0.625, 0.355, 0.52, 0.355, 0.52, 0.355, 0.625, 0.355, 0.625, 0.355, 0.52, 0.355, 0.625, 0.355, 0.73, 0.355, 0.73, 0.355, 0.625, 0.27, 0.73, 0.27, 0.625, 0.27, 0.625, 0.27, 0.73, 0.27, 0.73, 0.27, 0.625, 0.27, 0.625, 0.27, 0.73, 0.27, 0.625, 0.27, 0.52, 0.27, 0.52, 0.27, 0.625, 0.355, 0.52, 0.355, 0.625, 0.355, 0.625, 0.355, 0.52, 0.355, 0.52, 0.355, 0.625, 0.355, 0.625, 0.355, 0.52, 0.355, 0.625, 0.355, 0.73, 0.355, 0.73, 0.355, 0.625, 0.355, 0.73, 0.3125, 0.73, 0.3125, 0.73, 0.355, 0.73, 0.355, 0.73, 0.3125, 0.73, 0.3125, 0.73, 0.355, 0.73, 0.3125, 0.73, 0.27, 0.73, 0.27, 0.73, 0.3125, 0.73, 0.355, 0.52, 0.355, 0.625, 0.355, 0.625, 0.355, 0.52, 0.355, 0.52, 0.355, 0.625, 0.355, 0.625, 0.355, 0.52, 0.355, 0.625, 0.355, 0.73, 0.355, 0.73, 0.355, 0.625, 0.355, 0.52, 0.355, 0.625, 0.355, 0.625, 0.355, 0.52, 0.355, 0.52, 0.355, 0.625, 0.355, 0.625, 0.355, 0.52, 0.355, 0.625, 0.355, 0.73, 0.355, 0.73, 0.355, 0.625, 0.27, 0.73, 0.27, 0.625, 0.27, 0.625, 0.27, 0.73, 0.27, 0.73, 0.27, 0.625, 0.27, 0.625, 0.27, 0.73, 0.27, 0.625, 0.27, 0.52, 0.27, 0.52, 0.27, 0.625, 0.355, 0.73, 0.3125, 0.73, 0.3125, 0.73, 0.355, 0.73, 0.355, 0.73, 0.3125, 0.73, 0.3125, 0.73, 0.355, 0.73, 0.3125, 0.73, 0.27, 0.73, 0.27, 0.73, 0.3125, 0.73, 0.27, 0.52, 0.3125, 0.52, 0.3125, 0.52, 0.27, 0.52, 0.27, 0.52, 0.3125, 0.52, 0.3125, 0.52, 0.27, 0.52, 0.3125, 0.52, 0.355, 0.52, 0.355, 0.52, 0.3125, 0.52, 0.26, 0.51, 0.26, 0.625, 0.25, 0.625, 0.25, 0.5, 0.27, 0.52, 0.27, 0.625, 0.26, 0.625, 0.26, 0.51, 0.27, 0.625, 0.27, 0.73, 0.26, 0.74, 0.26, 0.625, 0.365, 0.51, 0.3125, 0.51, 0.3125, 0.5, 0.375, 0.5, 0.355, 0.52, 0.3125, 0.52, 0.3125, 0.51, 0.365, 0.51, 0.3125, 0.52, 0.27, 0.52, 0.26, 0.51, 0.3125, 0.51, 0.365, 0.74, 0.365, 0.625, 0.375, 0.625, 0.375, 0.75, 0.355, 0.73, 0.355, 0.625, 0.365, 0.625, 0.365, 0.74, 0.355, 0.625, 0.355, 0.52, 0.365, 0.51, 0.365, 0.625, 0.26, 0.74, 0.3125, 0.74, 0.3125, 0.75, 0.25, 0.75, 0.27, 0.73, 0.3125, 0.73, 0.3125, 0.74, 0.26, 0.74, 0.3125, 0.73, 0.355, 0.73, 0.365, 0.74, 0.3125, 0.74, 0.375, 0.8125, 0.5, 0.8125, 0.5, 0.875, 0.375, 0.875, 0.375, 0.75, 0.5, 0.75, 0.5, 0.8125, 0.375, 0.8125, 0.5, 0.75, 0.625, 0.75, 0.625, 0.8125, 0.5, 0.8125, 0.625, 0.5, 0.625, 0.4375, 0.625, 0.4375, 0.625, 0.5, 0.625, 0.5, 0.625, 0.4375, 0.625, 0.4375, 0.625, 0.5, 0.625, 0.4375, 0.625, 0.375, 0.625, 0.375, 0.625, 0.4375, 0.375, 0.4375, 0.5, 0.4375, 0.5, 0.5, 0.375, 0.5, 0.375, 0.375, 0.5, 0.375, 0.5, 0.4375, 0.375, 0.4375, 0.5, 0.375, 0.625, 0.375, 0.625, 0.4375, 0.5, 0.4375, 0.375, 0.625, 0.5, 0.625, 0.5, 0.75, 0.375, 0.75, 0.375, 0.5, 0.5, 0.5, 0.5, 0.625, 0.375, 0.625, 0.5, 0.5, 0.625, 0.5, 0.625, 0.625, 0.5, 0.625, 0.27, 0.52, 0.3125, 0.52, 0.3125, 0.52, 0.27, 0.52, 0.27, 0.52, 0.3125, 0.52, 0.3125, 0.52, 0.27, 0.52, 0.3125, 0.52, 0.355, 0.52, 0.355, 0.52, 0.3125, 0.52, 0.7041, 0.5595, 0.7271, 0.5595, 0.7271, 0.5595, 0.7041, 0.5595, 0.7041, 0.5595, 0.7271, 0.5595, 0.7271, 0.5595, 0.7041, 0.5595, 0.7271, 0.5595, 0.75, 0.5595, 0.75, 0.5595, 0.7271, 0.5595, 0.6582, 0.5595, 0.6812, 0.5595, 0.6812, 0.5595, 0.6582, 0.5595, 0.6582, 0.5595, 0.6812, 0.5595, 0.6812, 0.5595, 0.6582, 0.5595, 0.6812, 0.5595, 0.7041, 0.5595, 0.7041, 0.5595, 0.6812, 0.5595, 0.6582, 0.5595, 0.6812, 0.5595, 0.6812, 0.5595, 0.6582, 0.5595, 0.6582, 0.5595, 0.6812, 0.5595, 0.6812, 0.5595, 0.6582, 0.5595, 0.6812, 0.5595, 0.7041, 0.5595, 0.7041, 0.5595, 0.6812, 0.5595, 0.6582, 0.625, 0.6582, 0.5923, 0.6582, 0.5923, 0.6582, 0.625, 0.6582, 0.625, 0.6582, 0.5923, 0.6582, 0.5923, 0.6582, 0.625, 0.6582, 0.5923, 0.6582, 0.5595, 0.6582, 0.5595, 0.6582, 0.5923, 0.6582, 0.6905, 0.6582, 0.6577, 0.6582, 0.6577, 0.6582, 0.6905, 0.6582, 0.6905, 0.6582, 0.6577, 0.6582, 0.6577, 0.6582, 0.6905, 0.6582, 0.6577, 0.6582, 0.625, 0.6582, 0.625, 0.6582, 0.6577, 0.6582, 0.6905, 0.6582, 0.6577, 0.6582, 0.6577, 0.6582, 0.6905, 0.6582, 0.6905, 0.6582, 0.6577, 0.6582, 0.6577, 0.6582, 0.6905, 0.6582, 0.6577, 0.6582, 0.625, 0.6582, 0.625, 0.6582, 0.6577, 0.7041, 0.6905, 0.6812, 0.6905, 0.6812, 0.6905, 0.7041, 0.6905, 0.6812, 0.6905, 0.7041, 0.6905, 0.6812, 0.6905, 0.6582, 0.6905, 0.6582, 0.6905, 0.6812, 0.6905, 0.7271, 0.6905, 0.7041, 0.6905, 0.7271, 0.6905, 0.7271, 0.6905, 0.7041, 0.6905, 0.7041, 0.6905, 0.75, 0.6905, 0.7271, 0.6905, 0.7271, 0.6905, 0.75, 0.6905, 0.75, 0.6905, 0.7271, 0.6905, 0.7271, 0.6905, 0.75, 0.6905, 0.75, 0.6905, 0.7271, 0.6905, 0.7271, 0.6905, 0.75, 0.6905, 0.7271, 0.6905, 0.7041, 0.6905, 0.7041, 0.6905, 0.7271, 0.6905, 0.6582, 0.625, 0.6582, 0.5923, 0.6582, 0.5923, 0.6582, 0.625, 0.6582, 0.625, 0.6582, 0.5923, 0.6582, 0.5923, 0.6582, 0.625, 0.6582, 0.5923, 0.6582, 0.5595, 0.6582, 0.5595, 0.6582, 0.5923, 0.6582, 0.6905, 0.6582, 0.625, 0.6582, 0.625, 0.6582, 0.6577, 0.6582, 0.6905, 0.6582, 0.6905, 0.6582, 0.6577, 0.6582, 0.6577, 0.6582, 0.6905, 0.6582, 0.6905, 0.6582, 0.6577, 0.6582, 0.6577, 0.6582, 0.6905, 0.6582, 0.6577, 0.6582, 0.625, 0.6582, 0.625, 0.6582, 0.6577, 0.7147, 0.6022, 0.7324, 0.6022, 0.7324, 0.625, 0.7147, 0.625, 0.7147, 0.5795, 0.7324, 0.5795, 0.7324, 0.6022, 0.7147, 0.6022, 0.7324, 0.5795, 0.75, 0.5795, 0.75, 0.6022, 0.7324, 0.6022, 0.6795, 0.6022, 0.6971, 0.6022, 0.6971, 0.625, 0.6795, 0.625, 0.6795, 0.5795, 0.6971, 0.5795, 0.6971, 0.6022, 0.6795, 0.6022, 0.6971, 0.5795, 0.7147, 0.5795, 0.7147, 0.6022, 0.6971, 0.6022, 0.6795, 0.6478, 0.6971, 0.6478, 0.6971, 0.6705, 0.6795, 0.6705, 0.6795, 0.625, 0.6971, 0.625, 0.6971, 0.6478, 0.6795, 0.6478, 0.6971, 0.625, 0.7147, 0.625, 0.7147, 0.6478, 0.6971, 0.6478, 0.7041, 0.5595, 0.7271, 0.5595, 0.7271, 0.5595, 0.7041, 0.5595, 0.7041, 0.5595, 0.7271, 0.5595, 0.7271, 0.5595, 0.7041, 0.5595, 0.7271, 0.5595, 0.75, 0.5595, 0.75, 0.5595, 0.7271, 0.5595, 0.6582, 0.5595, 0.6812, 0.5595, 0.6812, 0.5595, 0.6582, 0.5595, 0.6582, 0.5595, 0.6812, 0.5595, 0.6812, 0.5595, 0.6582, 0.5595, 0.6812, 0.5595, 0.7041, 0.5595, 0.7041, 0.5595, 0.6812, 0.5595, 0.6582, 0.5595, 0.6812, 0.5595, 0.6812, 0.5595, 0.6582, 0.5595, 0.6582, 0.5595, 0.6812, 0.5595, 0.6812, 0.5595, 0.6582, 0.5595, 0.6812, 0.5595, 0.7041, 0.5595, 0.7041, 0.5595, 0.6812, 0.5595, 0.7041, 0.6905, 0.6812, 0.6905, 0.6812, 0.6905, 0.7041, 0.6905, 0.7041, 0.6905, 0.6812, 0.6905, 0.6812, 0.6905, 0.7041, 0.6905, 0.6812, 0.6905, 0.6582, 0.6905, 0.6582, 0.6905, 0.6812, 0.6905, 0.75, 0.6905, 0.7271, 0.6905, 0.75, 0.6905, 0.75, 0.6905, 0.7271, 0.6905, 0.7271, 0.6905, 0.75, 0.6905, 0.7271, 0.6905, 0.7041, 0.6905, 0.7041, 0.6905, 0.7271, 0.6905, 0.75, 0.6905, 0.7271, 0.6905, 0.7271, 0.6905, 0.75, 0.6905, 0.7271, 0.6905, 0.7271, 0.6905, 0.75, 0.6905, 0.7271, 0.6905, 0.7041, 0.6905, 0.7041, 0.6905, 0.7271, 0.6905, 0.6741, 0.625, 0.6741, 0.6503, 0.6688, 0.6528, 0.6688, 0.625, 0.6795, 0.625, 0.6795, 0.6478, 0.6741, 0.6503, 0.6741, 0.625, 0.6795, 0.6478, 0.6795, 0.6705, 0.6741, 0.6755, 0.6741, 0.6503, 0.6741, 0.5745, 0.6741, 0.5997, 0.6688, 0.5972, 0.6688, 0.5695, 0.6795, 0.5795, 0.6795, 0.6022, 0.6741, 0.5997, 0.6741, 0.5745, 0.6795, 0.6022, 0.6795, 0.625, 0.6741, 0.625, 0.6741, 0.5997, 0.6635, 0.5645, 0.6635, 0.5947, 0.6582, 0.5923, 0.6582, 0.5595, 0.6688, 0.5695, 0.6688, 0.5972, 0.6635, 0.5947, 0.6635, 0.5645, 0.6688, 0.5972, 0.6688, 0.625, 0.6635, 0.625, 0.6635, 0.5947, 0.7121, 0.5745, 0.6931, 0.5745, 0.6891, 0.5695, 0.7094, 0.5695, 0.7147, 0.5795, 0.6971, 0.5795, 0.6931, 0.5745, 0.7121, 0.5745, 0.6971, 0.5795, 0.6795, 0.5795, 0.6741, 0.5745, 0.6931, 0.5745, 0.75, 0.5745, 0.731, 0.5745, 0.7297, 0.5695, 0.75, 0.5695, 0.75, 0.5795, 0.7324, 0.5795, 0.731, 0.5745, 0.75, 0.5745, 0.7324, 0.5795, 0.7147, 0.5795, 0.7121, 0.5745, 0.731, 0.5745, 0.75, 0.5645, 0.7284, 0.5645, 0.7271, 0.5595, 0.75, 0.5595, 0.75, 0.5695, 0.7297, 0.5695, 0.7284, 0.5645, 0.75, 0.5645, 0.7297, 0.5695, 0.7094, 0.5695, 0.7068, 0.5645, 0.7284, 0.5645, 0.7121, 0.6755, 0.731, 0.6755, 0.7297, 0.6805, 0.7094, 0.6805, 0.7147, 0.6705, 0.7324, 0.6705, 0.731, 0.6755, 0.7121, 0.6755, 0.7324, 0.6705, 0.75, 0.6705, 0.75, 0.6755, 0.731, 0.6755, 0.6741, 0.6755, 0.6931, 0.6755, 0.6891, 0.6805, 0.6688, 0.6805, 0.6795, 0.6705, 0.6971, 0.6705, 0.6931, 0.6755, 0.6741, 0.6755, 0.6971, 0.6705, 0.7147, 0.6705, 0.7121, 0.6755, 0.6931, 0.6755, 0.6635, 0.6855, 0.6852, 0.6855, 0.6812, 0.6905, 0.6582, 0.6905, 0.6688, 0.6805, 0.6891, 0.6805, 0.6852, 0.6855, 0.6635, 0.6855, 0.6891, 0.6805, 0.7094, 0.6805, 0.7068, 0.6855, 0.6852, 0.6855, 0.7041, 0.6905, 0.6812, 0.6905, 0.6812, 0.6905, 0.7041, 0.6905, 0.7041, 0.6905, 0.6812, 0.6905, 0.6812, 0.6905, 0.7041, 0.6905, 0.6812, 0.6905, 0.6582, 0.6905, 0.6582, 0.6905, 0.6812, 0.6905, 0.75, 0.6905, 0.7271, 0.6905, 0.7271, 0.6905, 0.75, 0.6905, 0.75, 0.6905, 0.7271, 0.6905, 0.7271, 0.6905, 0.75, 0.6905, 0.7271, 0.6905, 0.7041, 0.6905, 0.7041, 0.6905, 0.7271, 0.6905, 0.75, 0.6905, 0.7271, 0.6905, 0.7271, 0.6905, 0.75, 0.6905, 0.75, 0.6905, 0.7271, 0.6905, 0.7271, 0.6905, 0.75, 0.6905, 0.7271, 0.6905, 0.7041, 0.6905, 0.7041, 0.6905, 0.7271, 0.6905, 0.7041, 0.5595, 0.7271, 0.5595, 0.7271, 0.5595, 0.7041, 0.5595, 0.7041, 0.5595, 0.7271, 0.5595, 0.7271, 0.5595, 0.7041, 0.5595, 0.7271, 0.5595, 0.75, 0.5595, 0.75, 0.5595, 0.7271, 0.5595, 0.6582, 0.5595, 0.6812, 0.5595, 0.6812, 0.5595, 0.6582, 0.5595, 0.6582, 0.5595, 0.6812, 0.5595, 0.6812, 0.5595, 0.6582, 0.5595, 0.6812, 0.5595, 0.7041, 0.5595, 0.7041, 0.5595, 0.6812, 0.5595, 0.6582, 0.5595, 0.6812, 0.5595, 0.6812, 0.5595, 0.6582, 0.5595, 0.6582, 0.5595, 0.6812, 0.5595, 0.6812, 0.5595, 0.6582, 0.5595, 0.6812, 0.5595, 0.7041, 0.5595, 0.7041, 0.5595, 0.6812, 0.5595, 0.6582, 0.625, 0.6582, 0.5923, 0.6582, 0.5923, 0.6582, 0.625, 0.6582, 0.625, 0.6582, 0.5923, 0.6582, 0.5923, 0.6582, 0.625, 0.6582, 0.5923, 0.6582, 0.5595, 0.6582, 0.5595, 0.6582, 0.5923, 0.6582, 0.6905, 0.6582, 0.6577, 0.6582, 0.6577, 0.6582, 0.6905, 0.6582, 0.6905, 0.6582, 0.6577, 0.6582, 0.6577, 0.6582, 0.6905, 0.6582, 0.6577, 0.6582, 0.625, 0.6582, 0.625, 0.6582, 0.6577, 0.6582, 0.6905, 0.6582, 0.6577, 0.6582, 0.6577, 0.6582, 0.6905, 0.6582, 0.6905, 0.6582, 0.6577, 0.6582, 0.6577, 0.6582, 0.6905, 0.6582, 0.6577, 0.6582, 0.625, 0.6582, 0.625, 0.6582, 0.6577, 0.6582, 0.625, 0.6582, 0.5923, 0.6582, 0.5923, 0.6582, 0.625, 0.6582, 0.625, 0.6582, 0.5923, 0.6582, 0.5923, 0.6582, 0.625, 0.6582, 0.5923, 0.6582, 0.5595, 0.6582, 0.5595, 0.6582, 0.5923, 0.7041, 0.5595, 0.7271, 0.5595, 0.7271, 0.5595, 0.7041, 0.5595, 0.7041, 0.5595, 0.7271, 0.5595, 0.7271, 0.5595, 0.7041, 0.5595, 0.7271, 0.5595, 0.75, 0.5595, 0.75, 0.5595, 0.7271, 0.5595, 0.7041, 0.6905, 0.6812, 0.6905, 0.6812, 0.6905, 0.7041, 0.6905, 0.7041, 0.6905, 0.6812, 0.6905, 0.6812, 0.6905, 0.7041, 0.6905, 0.6812, 0.6905, 0.6582, 0.6905, 0.6582, 0.6905, 0.6812, 0.6905, 0.7068, 0.6855, 0.7284, 0.6855, 0.7271, 0.6905, 0.7041, 0.6905, 0.7094, 0.6805, 0.7297, 0.6805, 0.7284, 0.6855, 0.7068, 0.6855, 0.7297, 0.6805, 0.75, 0.6805, 0.75, 0.6855, 0.7284, 0.6855, 0.7068, 0.5645, 0.6852, 0.5645, 0.6812, 0.5595, 0.7041, 0.5595, 0.7094, 0.5695, 0.6891, 0.5695, 0.6852, 0.5645, 0.7068, 0.5645, 0.6891, 0.5695, 0.6688, 0.5695, 0.6635, 0.5645, 0.6852, 0.5645, 0.6635, 0.625, 0.6635, 0.6553, 0.6582, 0.6577, 0.6582, 0.625, 0.6688, 0.625, 0.6688, 0.6528, 0.6635, 0.6553, 0.6635, 0.625, 0.6688, 0.6528, 0.6688, 0.6805, 0.6635, 0.6855, 0.6635, 0.6553, 0.7041, 0.6905, 0.6812, 0.6905, 0.6812, 0.6905, 0.7041, 0.6905, 0.7041, 0.6905, 0.6812, 0.6905, 0.6812, 0.6905, 0.7041, 0.6905, 0.6812, 0.6905, 0.6582, 0.6905, 0.6582, 0.6905, 0.6812, 0.6905, 0.7041, 0.5595, 0.7271, 0.5595, 0.7271, 0.5595, 0.7041, 0.5595, 0.7041, 0.5595, 0.7271, 0.5595, 0.7271, 0.5595, 0.7041, 0.5595, 0.7271, 0.5595, 0.75, 0.5595, 0.75, 0.5595, 0.7271, 0.5595, 0.7147, 0.6478, 0.7324, 0.6478, 0.7324, 0.6705, 0.7147, 0.6705, 0.7147, 0.625, 0.7324, 0.625, 0.7324, 0.6478, 0.7147, 0.6478, 0.7324, 0.625, 0.75, 0.625, 0.75, 0.6478, 0.7324, 0.6478, 0.6582, 0.625, 0.6582, 0.5923, 0.6582, 0.5923, 0.6582, 0.625, 0.6582, 0.625, 0.6582, 0.5923, 0.6582, 0.5923, 0.6582, 0.625, 0.6582, 0.5923, 0.6582, 0.5595, 0.6582, 0.5595, 0.6582, 0.5923, 0.7041, 0.6905, 0.6812, 0.6905, 0.6812, 0.6905, 0.7041, 0.6905, 0.7041, 0.6905, 0.6812, 0.6905, 0.6812, 0.6905, 0.7041, 0.6905, 0.6812, 0.6905, 0.6582, 0.6905, 0.6582, 0.6905, 0.6812, 0.6905, 0.6582, 0.625, 0.6582, 0.5923, 0.6582, 0.5923, 0.6582, 0.625, 0.6582, 0.625, 0.6582, 0.5923, 0.6582, 0.5923, 0.6582, 0.625, 0.6582, 0.5923, 0.6582, 0.5595, 0.6582, 0.5595, 0.6582, 0.5923, 0.7041, 0.5595, 0.7271, 0.5595, 0.7271, 0.5595, 0.7041, 0.5595, 0.7041, 0.5595, 0.7271, 0.5595, 0.7271, 0.5595, 0.7041, 0.5595, 0.7271, 0.5595, 0.75, 0.5595, 0.75, 0.5595, 0.7271, 0.5595, 0.1818, 0.0, 0.2273, 0.07873, 0.1364, 0.07873, 0.2727, 0.1575, 0.3182, 0.07873, 0.3636, 0.1575, 0.9091, 0.0, 0.9545, 0.07873, 0.8636, 0.07873, 0.7273, 0.0, 0.7727, 0.07873, 0.6818, 0.07873, 0.5455, 0.0, 0.5909, 0.07873, 0.5, 0.07873, 0.2727, 0.1575, 0.3636, 0.1575, 0.3182, 0.2362, 0.09091, 0.1575, 0.1818, 0.1575, 0.1364, 0.2362, 0.8182, 0.1575, 0.9091, 0.1575, 0.8636, 0.2362, 0.6364, 0.1575, 0.7273, 0.1575, 0.6818, 0.2362, 0.4545, 0.1575, 0.5455, 0.1575, 0.5, 0.2362, 0.2727, 0.1575, 0.3182, 0.2362, 0.2273, 0.2362, 0.09091, 0.1575, 0.1364, 0.2362, 0.04546, 0.2362, 0.8182, 0.1575, 0.8636, 0.2362, 0.7727, 0.2362, 0.6364, 0.1575, 0.6818, 0.2362, 0.5909, 0.2362, 0.4545, 0.1575, 0.5, 0.2362, 0.4091, 0.2362, 0.1818, 0.3149, 0.2727, 0.3149, 0.2273, 0.3937, 0.0, 0.3149, 0.09091, 0.3149, 0.04546, 0.3937, 0.7273, 0.3149, 0.8182, 0.3149, 0.7727, 0.3937, 0.5455, 0.3149, 0.6364, 0.3149, 0.5909, 0.3937, 0.3636, 0.3149, 0.4545, 0.3149, 0.4091, 0.3937, 0.4091, 0.3937, 0.5, 0.3937, 0.4545, 0.4724, 0.4091, 0.3937, 0.4545, 0.3149, 0.5, 0.3937, 0.4545, 0.3149, 0.5455, 0.3149, 0.5, 0.3937, 0.5909, 0.3937, 0.6818, 0.3937, 0.6364, 0.4724, 0.5909, 0.3937, 0.6364, 0.3149, 0.6818, 0.3937, 0.6364, 0.3149, 0.7273, 0.3149, 0.6818, 0.3937, 0.7727, 0.3937, 0.8636, 0.3937, 0.8182, 0.4724, 0.7727, 0.3937, 0.8182, 0.3149, 0.8636, 0.3937, 0.8182, 0.3149, 0.9091, 0.3149, 0.8636, 0.3937, 0.04546, 0.3937, 0.1364, 0.3937, 0.09091, 0.4724, 0.04546, 0.3937, 0.09091, 0.3149, 0.1364, 0.3937, 0.09091, 0.3149, 0.1818, 0.3149, 0.1364, 0.3937, 0.2273, 0.3937, 0.3182, 0.3937, 0.2727, 0.4724, 0.2273, 0.3937, 0.2727, 0.3149, 0.3182, 0.3937, 0.2727, 0.3149, 0.3636, 0.3149, 0.3182, 0.3937, 0.4091, 0.2362, 0.4545, 0.3149, 0.3636, 0.3149, 0.4091, 0.2362, 0.5, 0.2362, 0.4545, 0.3149, 0.5, 0.2362, 0.5455, 0.3149, 0.4545, 0.3149, 0.5909, 0.2362, 0.6364, 0.3149, 0.5455, 0.3149, 0.5909, 0.2362, 0.6818, 0.2362, 0.6364, 0.3149, 0.6818, 0.2362, 0.7273, 0.3149, 0.6364, 0.3149, 0.7727, 0.2362, 0.8182, 0.3149, 0.7273, 0.3149, 0.7727, 0.2362, 0.8636, 0.2362, 0.8182, 0.3149, 0.8636, 0.2362, 0.9091, 0.3149, 0.8182, 0.3149, 0.04546, 0.2362, 0.09091, 0.3149, 0.0, 0.3149, 0.04546, 0.2362, 0.1364, 0.2362, 0.09091, 0.3149, 0.1364, 0.2362, 0.1818, 0.3149, 0.09091, 0.3149, 0.2273, 0.2362, 0.2727, 0.3149, 0.1818, 0.3149, 0.2273, 0.2362, 0.3182, 0.2362, 0.2727, 0.3149, 0.3182, 0.2362, 0.3636, 0.3149, 0.2727, 0.3149, 0.5, 0.2362, 0.5909, 0.2362, 0.5455, 0.3149, 0.5, 0.2362, 0.5455, 0.1575, 0.5909, 0.2362, 0.5455, 0.1575, 0.6364, 0.1575, 0.5909, 0.2362, 0.6818, 0.2362, 0.7727, 0.2362, 0.7273, 0.3149, 0.6818, 0.2362, 0.7273, 0.1575, 0.7727, 0.2362, 0.7273, 0.1575, 0.8182, 0.1575, 0.7727, 0.2362, 0.8636, 0.2362, 0.9545, 0.2362, 0.9091, 0.3149, 0.8636, 0.2362, 0.9091, 0.1575, 0.9545, 0.2362, 0.9091, 0.1575, 1.0, 0.1575, 0.9545, 0.2362, 0.1364, 0.2362, 0.2273, 0.2362, 0.1818, 0.3149, 0.1364, 0.2362, 0.1818, 0.1575, 0.2273, 0.2362, 0.1818, 0.1575, 0.2727, 0.1575, 0.2273, 0.2362, 0.3182, 0.2362, 0.4091, 0.2362, 0.3636, 0.3149, 0.3182, 0.2362, 0.3636, 0.1575, 0.4091, 0.2362, 0.3636, 0.1575, 0.4545, 0.1575, 0.4091, 0.2362, 0.5, 0.07873, 0.5455, 0.1575, 0.4545, 0.1575, 0.5, 0.07873, 0.5909, 0.07873, 0.5455, 0.1575, 0.5909, 0.07873, 0.6364, 0.1575, 0.5455, 0.1575, 0.6818, 0.07873, 0.7273, 0.1575, 0.6364, 0.1575, 0.6818, 0.07873, 0.7727, 0.07873, 0.7273, 0.1575, 0.7727, 0.07873, 0.8182, 0.1575, 0.7273, 0.1575, 0.8636, 0.07873, 0.9091, 0.1575, 0.8182, 0.1575, 0.8636, 0.07873, 0.9545, 0.07873, 0.9091, 0.1575, 0.9545, 0.07873, 1.0, 0.1575, 0.9091, 0.1575, 0.3636, 0.1575, 0.4091, 0.07873, 0.4545, 0.1575, 0.3636, 0.1575, 0.3182, 0.07873, 0.4091, 0.07873, 0.3182, 0.07873, 0.3636, 0.0, 0.4091, 0.07873, 0.1364, 0.07873, 0.1818, 0.1575, 0.09091, 0.1575, 0.1364, 0.07873, 0.2273, 0.07873, 0.1818, 0.1575, 0.2273, 0.07873, 0.2727, 0.1575, 0.1818, 0.1575])
me_cube.materials.append(mat_material)
me_cube.use_remesh_preserve_volume = False
me_cube.use_remesh_preserve_attributes = False
me_cube.use_mirror_vertex_groups = False
me_cube.update()

# ---- objects
ob_cube = bpy.data.objects.new('Cube', me_cube)

# ---- transforms, parenting, visibility, modifiers, constraints
ob_cube.location = (0.0, 0.0, 0.0)
ob_cube.lock_rotations_4d = False
ob_cube.empty_display_type = 'ARROWS'
ob_cube.lineart.crease_threshold = 0.0
_m = ob_cube.modifiers.new('Mirror', 'MIRROR')
_m.use_clip = True

# ---- collection membership
col_collection.objects.link(ob_cube)

# ---- scene / render settings (as saved in the file)
scene.frame_start = 1; scene.frame_end = 250; scene.frame_set(1)
scene.render.engine = 'BLENDER_EEVEE_NEXT'
scene.cycles.sampling_pattern = 'TABULATED_SOBOL'
scene.cycles.use_light_tree = False
scene.view_settings.view_transform = 'Filmic'
bpy.context.view_layer.update()

# ---- added for rendering (the .blend has no active camera and no usable light): camera, sun
cam_auto = bpy.data.cameras.new('AutoCamera')
cam_auto.lens = 50.0
cam_auto.sensor_width = 36.0
cam_auto.clip_end = 1000.0
ob_auto_camera = bpy.data.objects.new('AutoCamera', cam_auto)
scene.collection.objects.link(ob_auto_camera)
ob_auto_camera.location = (9.90042, -12.0363, 11.4883)
ob_auto_camera.rotation_euler = (1.09748, -7.21219e-08, 0.694738)
scene.camera = ob_auto_camera
light_auto_sun = bpy.data.lights.new('AutoSun', 'SUN')
light_auto_sun.energy = 3.0
light_auto_sun.angle = 0.0523599
ob_auto_sun = bpy.data.objects.new('AutoSun', light_auto_sun)
scene.collection.objects.link(ob_auto_sun)
ob_auto_sun.rotation_euler = (0.872665, 0.174533, 0.523599)
bpy.context.view_layer.update()
